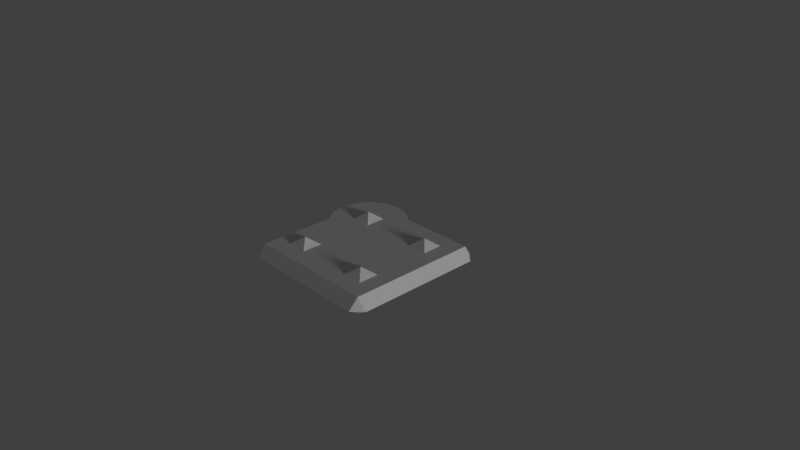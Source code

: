 # Source: GC_friction_pad.blend  (saved by Blender 2.79.0; exported with 4.5.12 LTS)
import bpy
from mathutils import Matrix  # noqa: F401  (used for matrix-valued properties, if any)

bpy.ops.wm.read_factory_settings(use_empty=True)
scene = bpy.context.scene
scene.name = 'Scene'

# ---- collections
col_collection_1 = bpy.data.collections.new('Collection 1'); scene.collection.children.link(col_collection_1)

# ---- materials (node trees are filled in below, after node groups)
mat_material = bpy.data.materials.new('Material')
mat_material.alpha_threshold = 0.0
mat_material.use_transparent_shadow = False
mat_material.roughness = 0.5
mat_material.line_color = (0.0, 0.0, 0.0, 1.0)

# ---- material node trees

# ---- world
world_world = bpy.data.worlds.new('World'); scene.world = world_world
world_world.color = (0.05088, 0.05088, 0.05088)
world_world.use_sun_shadow = False
world_world.sun_shadow_jitter_overblur = 0.0
world_world.cycles.sampling_method = 'MANUAL'

# ---- cameras
cam_camera = bpy.data.cameras.new('Camera')
cam_camera.clip_end = 100.0
cam_camera.lens = 35.0
cam_camera.sensor_width = 32.0
cam_camera.sensor_height = 18.0
cam_camera.ortho_scale = 7.314
cam_camera.dof.focus_distance = 0.0
cam_camera.dof.aperture_fstop = 128.0

# ---- lights
light_hemi = bpy.data.lights.new('Hemi', 'SUN')
light_hemi.transmission_factor = 0.0
light_hemi.angle = 0.1993
light_hemi.energy = 1.0
light_hemi.shadow_buffer_clip_start = 0.5
light_hemi.shadow_soft_size = 0.1
light_hemi.shadow_cascade_max_distance = 1000.0

# ---- meshes
me_cylinder = bpy.data.meshes.new('Cylinder')
me_cylinder.from_pydata([(0.0, 0.0, 0.5), (0.0, 0.5, 0.4125), (0.0, 0.5, 0.5), (0.1913, 0.4619, 0.4125), (0.1913, 0.4619, 0.5), (0.3536, 0.3536, 0.4125), (0.3536, 0.3536, 0.5), (0.4619, 0.1913, 0.4125), (0.4619, 0.1913, 0.5), (0.5, -2.186e-08, 0.4125), (0.5, -2.186e-08, 0.5), (0.4619, -0.1913, 0.4125), (0.4619, -0.1913, 0.5), (0.3536, -0.3536, 0.4125), (0.3536, -0.3536, 0.5), (0.1913, -0.4619, 0.4125), (0.1913, -0.4619, 0.5), (7.55e-08, -0.5, 0.4125), (7.55e-08, -0.5, 0.5), (-0.1913, -0.4619, 0.4125), (-0.1913, -0.4619, 0.5), (-0.3536, -0.3536, 0.4125), (-0.3536, -0.3536, 0.5), (-0.4619, -0.1913, 0.4125), (-0.4619, -0.1913, 0.5), (-0.5, 5.962e-09, 0.4125), (-0.5, 5.962e-09, 0.5), (-0.4619, 0.1913, 0.4125), (-0.4619, 0.1913, 0.5), (-0.3536, 0.3536, 0.4125), (-0.3536, 0.3536, 0.5), (-0.1913, 0.4619, 0.4125), (-0.1913, 0.4619, 0.5), (0.1552, 0.3746, 0.4109), (4.375e-09, 0.4054, 0.4109), (0.2867, 0.2867, 0.4109), (0.3746, 0.1552, 0.4109), (0.4054, -1.694e-08, 0.4109), (0.3746, -0.1552, 0.4109), (0.2867, -0.2867, 0.4109), (0.1552, -0.3746, 0.4109), (6.559e-08, -0.4054, 0.4109), (-0.1552, -0.3746, 0.4109), (-0.2867, -0.2867, 0.4109), (-0.3746, -0.1552, 0.4109), (-0.4054, 5.616e-09, 0.4109), (-0.3746, 0.1552, 0.4109), (-0.2867, 0.2867, 0.4109), (-0.1552, 0.3746, 0.4109), (1.662e-10, 3.447e-07, 0.2646), (0.05197, 0.397, 0.41), (0.1039, 0.3867, 0.41), (0.1999, 0.3469, 0.41), (0.244, 0.3175, 0.41), (0.3175, 0.244, 0.41), (0.3469, 0.1999, 0.41), (0.3867, 0.1039, 0.41), (0.397, 0.05197, 0.41), (0.397, -0.05197, 0.41), (0.3867, -0.1039, 0.41), (0.3469, -0.1999, 0.41), (0.3175, -0.244, 0.41), (0.244, -0.3175, 0.41), (0.1999, -0.3469, 0.41), (0.1039, -0.3867, 0.41), (0.05197, -0.397, 0.41), (-0.05197, -0.397, 0.41), (-0.1039, -0.3867, 0.41), (-0.1999, -0.3469, 0.41), (-0.244, -0.3175, 0.41), (-0.3175, -0.244, 0.41), (-0.3469, -0.1999, 0.41), (0.2476, 0.1025, 0.3395), (0.326, 0.1351, 0.3827), (-0.3867, -0.1039, 0.41), (-0.397, -0.05197, 0.41), (-0.397, 0.05197, 0.41), (-0.3867, 0.1039, 0.41), (-0.3469, 0.1999, 0.41), (-0.3175, 0.244, 0.41), (-0.244, 0.3175, 0.41), (-0.1999, 0.3469, 0.41), (-0.1039, 0.3867, 0.41), (-0.05197, 0.397, 0.41), (-0.2495, -0.2495, 0.3827), (-0.1895, -0.1895, 0.3395), (0.2495, -0.2495, 0.3827), (0.1895, -0.1895, 0.3395), (0.2495, 0.2495, 0.3827), (0.1895, 0.1895, 0.3395), (-0.326, 0.1351, 0.3827), (-0.2476, 0.1025, 0.3395), (-0.1351, -0.326, 0.3827), (-0.1025, -0.2476, 0.3395), (0.326, -0.1351, 0.3827), (0.2476, -0.1025, 0.3395), (0.1351, 0.326, 0.3827), (0.1025, 0.2476, 0.3395), (-0.2476, -0.1025, 0.3395), (-0.326, -0.1351, 0.3827), (-0.3529, 1.191e-08, 0.3827), (-0.268, 3.786e-08, 0.3395), (3.74e-08, 0.3529, 0.3827), (4.707e-08, 0.268, 0.3395), (0.1025, -0.2476, 0.3395), (0.1351, -0.326, 0.3827), (5.176e-08, -0.3529, 0.3827), (2.818e-08, -0.268, 0.3395), (0.3529, -1.03e-08, 0.3827), (0.268, 2.777e-08, 0.3395), (-0.1895, 0.1895, 0.3395), (-0.2495, 0.2495, 0.3827), (-0.1351, 0.326, 0.3827), (-0.1025, 0.2476, 0.3395), (-0.1859, 0.2782, 0.3729), (0.3282, 0.06528, 0.3729), (0.06528, -0.3282, 0.3729), (-0.06528, 0.3282, 0.3729), (-0.3282, -0.06528, 0.3729), (0.06528, 0.3282, 0.3729), (0.3282, -0.06528, 0.3729), (-0.06528, -0.3282, 0.3729), (-0.3282, 0.06528, 0.3729), (0.1859, 0.2782, 0.3729), (0.2782, -0.1859, 0.3729), (-0.1859, -0.2782, 0.3729), (-0.2782, 0.1859, 0.3729), (0.2782, 0.1859, 0.3729), (0.1859, -0.2782, 0.3729), (-0.2782, -0.1859, 0.3729), (-9.632e-07, -2.48e-07, 0.6), (0.132, -0.132, 0.5), (0.132, 0.132, 0.5), (-0.132, -0.132, 0.5), (-0.132, 0.132, 0.5), (0.1106, 0.04583, 0.2776), (0.04583, 0.1106, 0.2776), (2.265e-08, 0.1198, 0.2776), (0.08469, 0.08469, 0.2776), (0.1198, 1.892e-07, 0.2776), (0.1106, -0.04583, 0.2776), (0.08469, -0.08469, 0.2776), (-0.04583, 0.1106, 0.2776), (-0.08469, 0.08469, 0.2776), (-0.08469, -0.08469, 0.2776), (-0.1106, 0.04583, 0.2776), (-0.1106, -0.04583, 0.2776), (-0.1198, 1.816e-07, 0.2776), (-0.04583, -0.1106, 0.2776), (0.04583, -0.1106, 0.2776), (-1.383e-08, -0.1198, 0.2776)], [], [(25, 27, 46, 77, 76, 45), (0, 4, 2), (1, 2, 4, 3), (19, 21, 43, 69, 68, 42), (0, 6, 4), (3, 4, 6, 5), (13, 15, 40, 63, 62, 39), (0, 8, 6), (5, 6, 8, 7), (7, 9, 37, 57, 56, 36), (0, 10, 8), (7, 8, 10, 9), (31, 1, 34, 83, 82, 48), (0, 12, 10), (9, 10, 12, 11), (27, 29, 47, 79, 78, 46), (0, 14, 12), (11, 12, 14, 13), (21, 23, 44, 71, 70, 43), (0, 16, 14), (13, 14, 16, 15), (15, 17, 41, 65, 64, 40), (0, 18, 16), (15, 16, 18, 17), (1, 3, 33, 51, 50, 34), (0, 20, 18), (17, 18, 20, 19), (9, 11, 38, 59, 58, 37), (0, 22, 20), (19, 20, 22, 21), (3, 5, 35, 53, 52, 33), (0, 24, 22), (21, 22, 24, 23), (29, 31, 48, 81, 80, 47), (0, 26, 24), (23, 24, 26, 25), (23, 25, 45, 75, 74, 44), (0, 28, 26), (25, 26, 28, 27), (17, 19, 42, 67, 66, 41), (0, 30, 28), (27, 28, 30, 29), (11, 13, 39, 61, 60, 38), (0, 32, 30), (29, 30, 32, 31), (5, 7, 36, 55, 54, 35), (0, 2, 32), (31, 32, 2, 1), (43, 70, 84), (39, 62, 86), (35, 54, 88), (46, 78, 90), (42, 68, 92), (38, 60, 94), (33, 52, 96), (45, 76, 100), (41, 66, 106), (37, 58, 108), (34, 50, 102), (44, 74, 99), (48, 82, 112), (40, 64, 105), (36, 56, 73), (47, 80, 111), (110, 113, 142, 143), (111, 114, 110), (110, 114, 113), (114, 112, 113), (111, 80, 114), (80, 81, 114), (114, 81, 112), (81, 48, 112), (72, 109, 139, 135), (73, 115, 72), (72, 115, 109), (115, 108, 109), (73, 56, 115), (56, 57, 115), (115, 57, 108), (57, 37, 108), (104, 107, 150, 149), (105, 116, 104), (104, 116, 107), (116, 106, 107), (105, 64, 116), (64, 65, 116), (116, 65, 106), (65, 41, 106), (113, 103, 137, 142), (112, 117, 113), (113, 117, 103), (117, 102, 103), (112, 82, 117), (82, 83, 117), (117, 83, 102), (83, 34, 102), (98, 101, 147, 146), (99, 118, 98), (98, 118, 101), (118, 100, 101), (99, 74, 118), (74, 75, 118), (118, 75, 100), (75, 45, 100), (103, 97, 136, 137), (102, 119, 103), (103, 119, 97), (119, 96, 97), (102, 50, 119), (50, 51, 119), (119, 51, 96), (51, 33, 96), (109, 95, 140, 139), (108, 120, 109), (109, 120, 95), (120, 94, 95), (108, 58, 120), (58, 59, 120), (120, 59, 94), (59, 38, 94), (107, 93, 148, 150), (106, 121, 107), (107, 121, 93), (121, 92, 93), (106, 66, 121), (66, 67, 121), (121, 67, 92), (67, 42, 92), (101, 91, 145, 147), (100, 122, 101), (101, 122, 91), (122, 90, 91), (100, 76, 122), (76, 77, 122), (122, 77, 90), (77, 46, 90), (97, 89, 138, 136), (96, 123, 97), (97, 123, 89), (123, 88, 89), (96, 52, 123), (52, 53, 123), (123, 53, 88), (53, 35, 88), (95, 87, 141, 140), (94, 124, 95), (95, 124, 87), (124, 86, 87), (94, 60, 124), (60, 61, 124), (124, 61, 86), (61, 39, 86), (93, 85, 144, 148), (92, 125, 93), (93, 125, 85), (125, 84, 85), (92, 68, 125), (68, 69, 125), (125, 69, 84), (69, 43, 84), (91, 110, 143, 145), (90, 126, 91), (91, 126, 110), (126, 111, 110), (90, 78, 126), (78, 79, 126), (126, 79, 111), (79, 47, 111), (89, 72, 135, 138), (88, 127, 89), (89, 127, 72), (127, 73, 72), (88, 54, 127), (54, 55, 127), (127, 55, 73), (55, 36, 73), (87, 104, 149, 141), (86, 128, 87), (87, 128, 104), (128, 105, 104), (86, 62, 128), (62, 63, 128), (128, 63, 105), (63, 40, 105), (85, 98, 146, 144), (84, 129, 85), (85, 129, 98), (129, 99, 98), (84, 70, 129), (70, 71, 129), (129, 71, 99), (71, 44, 99), (130, 131, 132), (131, 130, 133), (130, 134, 133), (134, 130, 132), (135, 139, 49), (140, 141, 49), (138, 135, 49), (137, 136, 49), (142, 137, 49), (139, 140, 49), (136, 138, 49), (146, 147, 49), (147, 145, 49), (148, 144, 49), (143, 142, 49), (145, 143, 49), (144, 146, 49), (150, 148, 49), (149, 150, 49), (141, 149, 49)])
me_cylinder.polygons.foreach_set('use_smooth', [0, 0, 1, 0, 0, 1, 0, 0, 1, 0, 0, 1, 0, 0, 1, 0, 0, 1, 0, 0, 1, 0, 0, 1, 0, 0, 1, 0, 0, 1, 0, 0, 1, 0, 0, 1, 0, 0, 1, 0, 0, 1, 0, 0, 1, 0, 0, 1, 1, 1, 1, 1, 1, 1, 1, 1, 1, 1, 1, 1, 1, 1, 1, 1, 1, 1, 1, 1, 1, 1, 1, 1, 1, 1, 1, 1, 1, 1, 1, 1, 1, 1, 1, 1, 1, 1, 1, 1, 1, 1, 1, 1, 1, 1, 1, 1, 1, 1, 1, 1, 1, 1, 1, 1, 1, 1, 1, 1, 1, 1, 1, 1, 1, 1, 1, 1, 1, 1, 1, 1, 1, 1, 1, 1, 1, 1, 1, 1, 1, 1, 1, 1, 1, 1, 1, 1, 1, 1, 1, 1, 1, 1, 1, 1, 1, 1, 1, 1, 1, 1, 1, 1, 1, 1, 1, 1, 1, 1, 1, 1, 1, 1, 1, 1, 1, 1, 1, 1, 1, 1, 1, 1, 1, 1, 1, 1, 1, 1, 1, 1, 1, 1, 1, 1, 1, 1, 1, 1, 1, 1, 1, 1, 0, 0, 0, 0, 1, 1, 1, 1, 1, 1, 1, 1, 1, 1, 1, 1, 1, 1, 1, 1])
_uv = me_cylinder.uv_layers.new(name='UVMap')
_uv.uv.foreach_set('vector', [0.75, 0.1823, 0.6875, 0.1823, 0.6875, 0.151, 0.7082, 0.1505, 0.7293, 0.1505, 0.75, 0.151, 0.281, 0.849, 0.3144, 0.9174, 0.2862, 0.9241, 0.5, 0.1823, 0.5, 0.226, 0.4375, 0.226, 0.4375, 0.1823, 0.9375, 0.1823, 0.875, 0.1823, 0.875, 0.151, 0.8957, 0.1505, 0.9168, 0.1505, 0.9375, 0.151, 0.281, 0.849, 0.3376, 0.899, 0.3144, 0.9174, 0.4375, 0.1823, 0.4375, 0.226, 0.375, 0.226, 0.375, 0.1823, 0.125, 0.1823, 0.0625, 0.1823, 0.0625, 0.151, 0.08322, 0.1505, 0.1043, 0.1505, 0.125, 0.151, 0.281, 0.849, 0.3532, 0.8737, 0.3376, 0.899, 0.375, 0.1823, 0.375, 0.226, 0.3125, 0.226, 0.3125, 0.1823, 0.3125, 0.1823, 0.25, 0.1823, 0.25, 0.151, 0.2707, 0.1505, 0.2918, 0.1505, 0.3125, 0.151, 0.281, 0.849, 0.3563, 0.8433, 0.3532, 0.8737, 0.3125, 0.1823, 0.3125, 0.226, 0.25, 0.226, 0.25, 0.1823, 0.5625, 0.1823, 0.5, 0.1823, 0.5, 0.151, 0.5207, 0.1505, 0.5418, 0.1505, 0.5625, 0.151, 0.281, 0.849, 0.3485, 0.8164, 0.3563, 0.8433, 0.25, 0.1823, 0.25, 0.226, 0.1875, 0.226, 0.1875, 0.1823, 0.6875, 0.1823, 0.625, 0.1823, 0.625, 0.151, 0.6457, 0.1505, 0.6668, 0.1505, 0.6875, 0.151, 0.281, 0.849, 0.3329, 0.7935, 0.3485, 0.8164, 0.1875, 0.1823, 0.1875, 0.226, 0.125, 0.226, 0.125, 0.1823, 0.875, 0.1823, 0.8125, 0.1823, 0.8125, 0.151, 0.8332, 0.1505, 0.8543, 0.1505, 0.875, 0.151, 0.281, 0.849, 0.3075, 0.7769, 0.3329, 0.7935, 0.125, 0.1823, 0.125, 0.226, 0.0625, 0.226, 0.0625, 0.1823, 0.0625, 0.1823, 2.98e-08, 0.1823, 2.98e-08, 0.151, 0.02072, 0.1505, 0.04178, 0.1505, 0.0625, 0.151, 0.281, 0.849, 0.2777, 0.7728, 0.3075, 0.7769, 0.0625, 0.1823, 0.0625, 0.226, 2.98e-08, 0.226, 2.98e-08, 0.1823, 0.5, 0.1823, 0.4375, 0.1823, 0.4375, 0.151, 0.4582, 0.1505, 0.4793, 0.1505, 0.5, 0.151, 0.281, 0.849, 0.249, 0.7786, 0.2777, 0.7728, 1.0, 0.1823, 1.0, 0.226, 0.9375, 0.226, 0.9375, 0.1823, 0.25, 0.1823, 0.1875, 0.1823, 0.1875, 0.151, 0.2082, 0.1505, 0.2293, 0.1505, 0.25, 0.151, 0.281, 0.849, 0.2227, 0.7969, 0.249, 0.7786, 0.9375, 0.1823, 0.9375, 0.226, 0.875, 0.226, 0.875, 0.1823, 0.4375, 0.1823, 0.375, 0.1823, 0.375, 0.151, 0.3957, 0.1505, 0.4168, 0.1505, 0.4375, 0.151, 0.281, 0.849, 0.2074, 0.8256, 0.2227, 0.7969, 0.875, 0.1823, 0.875, 0.226, 0.8125, 0.226, 0.8125, 0.1823, 0.625, 0.1823, 0.5625, 0.1823, 0.5625, 0.151, 0.5832, 0.1505, 0.6043, 0.1505, 0.625, 0.151, 0.281, 0.849, 0.2049, 0.8559, 0.2074, 0.8256, 0.8125, 0.1823, 0.8125, 0.226, 0.75, 0.226, 0.75, 0.1823, 0.8125, 0.1823, 0.75, 0.1823, 0.75, 0.151, 0.7707, 0.1505, 0.7918, 0.1505, 0.8125, 0.151, 0.281, 0.849, 0.2133, 0.8832, 0.2049, 0.8559, 0.75, 0.1823, 0.75, 0.226, 0.6875, 0.226, 0.6875, 0.1823, 1.0, 0.1823, 0.9375, 0.1823, 0.9375, 0.151, 0.9582, 0.1505, 0.9793, 0.1505, 1.0, 0.151, 0.281, 0.849, 0.2307, 0.9069, 0.2133, 0.8832, 0.6875, 0.1823, 0.6875, 0.226, 0.625, 0.226, 0.625, 0.1823, 0.1875, 0.1823, 0.125, 0.1823, 0.125, 0.151, 0.1457, 0.1505, 0.1668, 0.1505, 0.1875, 0.151, 0.281, 0.849, 0.2578, 0.9212, 0.2307, 0.9069, 0.625, 0.1823, 0.625, 0.226, 0.5625, 0.226, 0.5625, 0.1823, 0.375, 0.1823, 0.3125, 0.1823, 0.3125, 0.151, 0.3332, 0.1505, 0.3543, 0.1505, 0.375, 0.151, 0.281, 0.849, 0.2862, 0.9241, 0.2578, 0.9212, 0.5625, 0.1823, 0.5625, 0.226, 0.5, 0.226, 0.5, 0.1823, 0.9092, 0.3585, 0.9044, 0.354, 0.9133, 0.3524, 0.9796, 0.3446, 0.9751, 0.3495, 0.9735, 0.3405, 0.9656, 0.2742, 0.9705, 0.2787, 0.9615, 0.2804, 0.8878, 0.3065, 0.89, 0.3004, 0.895, 0.308, 0.9275, 0.3661, 0.9213, 0.3638, 0.9289, 0.3589, 0.9872, 0.3263, 0.9849, 0.3325, 0.98, 0.3249, 0.9473, 0.2667, 0.9535, 0.2689, 0.9459, 0.2739, 0.8878, 0.3263, 0.8875, 0.3197, 0.895, 0.3248, 0.9473, 0.3661, 0.9407, 0.3664, 0.9458, 0.3589, 0.9872, 0.3065, 0.9875, 0.3131, 0.98, 0.308, 0.9275, 0.2667, 0.9341, 0.2664, 0.929, 0.2739, 0.8953, 0.3445, 0.8926, 0.3385, 0.9014, 0.3404, 0.9093, 0.2743, 0.9153, 0.2715, 0.9134, 0.2804, 0.9656, 0.3586, 0.9596, 0.3614, 0.9615, 0.3524, 0.9796, 0.2882, 0.9824, 0.2942, 0.9735, 0.2923, 0.8953, 0.2883, 0.8998, 0.2834, 0.9015, 0.2924, 0.911, 0.2988, 0.9198, 0.29, 0.9301, 0.3052, 0.9263, 0.3089, 0.9015, 0.2924, 0.9086, 0.2876, 0.911, 0.2988, 0.911, 0.2988, 0.9086, 0.2876, 0.9198, 0.29, 0.9086, 0.2876, 0.9134, 0.2804, 0.9198, 0.29, 0.9015, 0.2924, 0.8998, 0.2834, 0.9086, 0.2876, 0.8998, 0.2834, 0.9045, 0.2787, 0.9086, 0.2876, 0.9086, 0.2876, 0.9045, 0.2787, 0.9134, 0.2804, 0.9045, 0.2787, 0.9093, 0.2743, 0.9134, 0.2804, 0.9639, 0.2987, 0.9687, 0.3102, 0.9507, 0.3139, 0.9487, 0.309, 0.9735, 0.2923, 0.9751, 0.3008, 0.9639, 0.2987, 0.9639, 0.2987, 0.9751, 0.3008, 0.9687, 0.3102, 0.9751, 0.3008, 0.98, 0.308, 0.9687, 0.3102, 0.9735, 0.2923, 0.9824, 0.2942, 0.9751, 0.3008, 0.9824, 0.2942, 0.9849, 0.3003, 0.9751, 0.3008, 0.9751, 0.3008, 0.9849, 0.3003, 0.98, 0.308, 0.9849, 0.3003, 0.9872, 0.3065, 0.98, 0.308, 0.9551, 0.3429, 0.9436, 0.3476, 0.94, 0.3296, 0.9449, 0.3276, 0.9615, 0.3524, 0.953, 0.3541, 0.9551, 0.3429, 0.9551, 0.3429, 0.953, 0.3541, 0.9436, 0.3476, 0.953, 0.3541, 0.9458, 0.3589, 0.9436, 0.3476, 0.9615, 0.3524, 0.9596, 0.3614, 0.953, 0.3541, 0.9596, 0.3614, 0.9534, 0.3639, 0.953, 0.3541, 0.953, 0.3541, 0.9534, 0.3639, 0.9458, 0.3589, 0.9534, 0.3639, 0.9473, 0.3661, 0.9458, 0.3589, 0.9198, 0.29, 0.9312, 0.2852, 0.9349, 0.3032, 0.9301, 0.3052, 0.9134, 0.2804, 0.9218, 0.2788, 0.9198, 0.29, 0.9198, 0.29, 0.9218, 0.2788, 0.9312, 0.2852, 0.9218, 0.2788, 0.929, 0.2739, 0.9312, 0.2852, 0.9134, 0.2804, 0.9153, 0.2715, 0.9218, 0.2788, 0.9153, 0.2715, 0.9214, 0.269, 0.9218, 0.2788, 0.9218, 0.2788, 0.9214, 0.269, 0.929, 0.2739, 0.9214, 0.269, 0.9275, 0.2667, 0.929, 0.2739, 0.911, 0.3341, 0.9063, 0.3226, 0.9242, 0.319, 0.9262, 0.3238, 0.9014, 0.3404, 0.8998, 0.332, 0.911, 0.3341, 0.911, 0.3341, 0.8998, 0.332, 0.9063, 0.3226, 0.8998, 0.332, 0.895, 0.3248, 0.9063, 0.3226, 0.9014, 0.3404, 0.8926, 0.3385, 0.8998, 0.332, 0.8926, 0.3385, 0.89, 0.3324, 0.8998, 0.332, 0.8998, 0.332, 0.89, 0.3324, 0.895, 0.3248, 0.89, 0.3324, 0.8878, 0.3263, 0.895, 0.3248, 0.9312, 0.2852, 0.9437, 0.2852, 0.9402, 0.3032, 0.9349, 0.3032, 0.929, 0.2739, 0.9374, 0.2756, 0.9312, 0.2852, 0.9312, 0.2852, 0.9374, 0.2756, 0.9437, 0.2852, 0.9374, 0.2756, 0.9459, 0.2739, 0.9437, 0.2852, 0.929, 0.2739, 0.9341, 0.2664, 0.9374, 0.2756, 0.9341, 0.2664, 0.9407, 0.2664, 0.9374, 0.2756, 0.9374, 0.2756, 0.9407, 0.2664, 0.9459, 0.2739, 0.9407, 0.2664, 0.9473, 0.2667, 0.9459, 0.2739, 0.9687, 0.3102, 0.9687, 0.3226, 0.9507, 0.3191, 0.9507, 0.3139, 0.98, 0.308, 0.9783, 0.3164, 0.9687, 0.3102, 0.9687, 0.3102, 0.9783, 0.3164, 0.9687, 0.3226, 0.9783, 0.3164, 0.98, 0.3249, 0.9687, 0.3226, 0.98, 0.308, 0.9875, 0.3131, 0.9783, 0.3164, 0.9875, 0.3131, 0.9875, 0.3197, 0.9783, 0.3164, 0.9783, 0.3164, 0.9875, 0.3197, 0.98, 0.3249, 0.9875, 0.3197, 0.9872, 0.3263, 0.98, 0.3249, 0.9436, 0.3476, 0.9312, 0.3476, 0.9348, 0.3296, 0.94, 0.3296, 0.9458, 0.3589, 0.9374, 0.3572, 0.9436, 0.3476, 0.9436, 0.3476, 0.9374, 0.3572, 0.9312, 0.3476, 0.9374, 0.3572, 0.9289, 0.3589, 0.9312, 0.3476, 0.9458, 0.3589, 0.9407, 0.3664, 0.9374, 0.3572, 0.9407, 0.3664, 0.934, 0.3664, 0.9374, 0.3572, 0.9374, 0.3572, 0.934, 0.3664, 0.9289, 0.3589, 0.934, 0.3664, 0.9275, 0.3661, 0.9289, 0.3589, 0.9063, 0.3226, 0.9063, 0.3102, 0.9243, 0.3137, 0.9242, 0.319, 0.895, 0.3248, 0.8967, 0.3164, 0.9063, 0.3226, 0.9063, 0.3226, 0.8967, 0.3164, 0.9063, 0.3102, 0.8967, 0.3164, 0.895, 0.308, 0.9063, 0.3102, 0.895, 0.3248, 0.8875, 0.3197, 0.8967, 0.3164, 0.8875, 0.3197, 0.8875, 0.3131, 0.8967, 0.3164, 0.8967, 0.3164, 0.8875, 0.3131, 0.895, 0.308, 0.8875, 0.3131, 0.8878, 0.3065, 0.895, 0.308, 0.9437, 0.2852, 0.9551, 0.29, 0.945, 0.3053, 0.9402, 0.3032, 0.9459, 0.2739, 0.9531, 0.2787, 0.9437, 0.2852, 0.9437, 0.2852, 0.9531, 0.2787, 0.9551, 0.29, 0.9531, 0.2787, 0.9615, 0.2804, 0.9551, 0.29, 0.9459, 0.2739, 0.9535, 0.2689, 0.9531, 0.2787, 0.9535, 0.2689, 0.9596, 0.2715, 0.9531, 0.2787, 0.9531, 0.2787, 0.9596, 0.2715, 0.9615, 0.2804, 0.9596, 0.2715, 0.9656, 0.2742, 0.9615, 0.2804, 0.9687, 0.3226, 0.9639, 0.3341, 0.9486, 0.3239, 0.9507, 0.3191, 0.98, 0.3249, 0.9751, 0.332, 0.9687, 0.3226, 0.9687, 0.3226, 0.9751, 0.332, 0.9639, 0.3341, 0.9751, 0.332, 0.9735, 0.3405, 0.9639, 0.3341, 0.98, 0.3249, 0.9849, 0.3325, 0.9751, 0.332, 0.9849, 0.3325, 0.9824, 0.3386, 0.9751, 0.332, 0.9751, 0.332, 0.9824, 0.3386, 0.9735, 0.3405, 0.9824, 0.3386, 0.9796, 0.3446, 0.9735, 0.3405, 0.9312, 0.3476, 0.9197, 0.3428, 0.9299, 0.3276, 0.9348, 0.3296, 0.9289, 0.3589, 0.9218, 0.354, 0.9312, 0.3476, 0.9312, 0.3476, 0.9218, 0.354, 0.9197, 0.3428, 0.9218, 0.354, 0.9133, 0.3524, 0.9197, 0.3428, 0.9289, 0.3589, 0.9213, 0.3638, 0.9218, 0.354, 0.9213, 0.3638, 0.9152, 0.3613, 0.9218, 0.354, 0.9218, 0.354, 0.9152, 0.3613, 0.9133, 0.3524, 0.9152, 0.3613, 0.9092, 0.3585, 0.9133, 0.3524, 0.9063, 0.3102, 0.911, 0.2988, 0.9263, 0.3089, 0.9243, 0.3137, 0.895, 0.308, 0.8998, 0.3008, 0.9063, 0.3102, 0.9063, 0.3102, 0.8998, 0.3008, 0.911, 0.2988, 0.8998, 0.3008, 0.9015, 0.2924, 0.911, 0.2988, 0.895, 0.308, 0.89, 0.3004, 0.8998, 0.3008, 0.89, 0.3004, 0.8926, 0.2942, 0.8998, 0.3008, 0.8998, 0.3008, 0.8926, 0.2942, 0.9015, 0.2924, 0.8926, 0.2942, 0.8953, 0.2883, 0.9015, 0.2924, 0.9551, 0.29, 0.9639, 0.2987, 0.9487, 0.309, 0.945, 0.3053, 0.9615, 0.2804, 0.9663, 0.2876, 0.9551, 0.29, 0.9551, 0.29, 0.9663, 0.2876, 0.9639, 0.2987, 0.9663, 0.2876, 0.9735, 0.2923, 0.9639, 0.2987, 0.9615, 0.2804, 0.9705, 0.2787, 0.9663, 0.2876, 0.9705, 0.2787, 0.9752, 0.2834, 0.9663, 0.2876, 0.9663, 0.2876, 0.9752, 0.2834, 0.9735, 0.2923, 0.9752, 0.2834, 0.9796, 0.2882, 0.9735, 0.2923, 0.9639, 0.3341, 0.9551, 0.3429, 0.9449, 0.3276, 0.9486, 0.3239, 0.9735, 0.3405, 0.9663, 0.3453, 0.9639, 0.3341, 0.9639, 0.3341, 0.9663, 0.3453, 0.9551, 0.3429, 0.9663, 0.3453, 0.9615, 0.3524, 0.9551, 0.3429, 0.9735, 0.3405, 0.9751, 0.3495, 0.9663, 0.3453, 0.9751, 0.3495, 0.9704, 0.3541, 0.9663, 0.3453, 0.9663, 0.3453, 0.9704, 0.3541, 0.9615, 0.3524, 0.9704, 0.3541, 0.9656, 0.3586, 0.9615, 0.3524, 0.9197, 0.3428, 0.911, 0.3341, 0.9262, 0.3238, 0.9299, 0.3276, 0.9133, 0.3524, 0.9086, 0.3452, 0.9197, 0.3428, 0.9197, 0.3428, 0.9086, 0.3452, 0.911, 0.3341, 0.9086, 0.3452, 0.9014, 0.3404, 0.911, 0.3341, 0.9133, 0.3524, 0.9044, 0.354, 0.9086, 0.3452, 0.9044, 0.354, 0.8997, 0.3493, 0.9086, 0.3452, 0.9086, 0.3452, 0.8997, 0.3493, 0.9014, 0.3404, 0.8997, 0.3493, 0.8953, 0.3445, 0.9014, 0.3404, 0.416, 0.8342, 0.4526, 0.8708, 0.4526, 0.7977, 0.4526, 0.8708, 0.416, 0.8342, 0.3795, 0.8708, 0.416, 0.8342, 0.3795, 0.7977, 0.3795, 0.8708, 0.3795, 0.7977, 0.416, 0.8342, 0.4526, 0.7977, 0.9487, 0.309, 0.9507, 0.3139, 0.9375, 0.3164, 0.9507, 0.3191, 0.9486, 0.3239, 0.9375, 0.3164, 0.945, 0.3053, 0.9487, 0.309, 0.9375, 0.3164, 0.9349, 0.3032, 0.9402, 0.3032, 0.9375, 0.3164, 0.9301, 0.3052, 0.9349, 0.3032, 0.9375, 0.3164, 0.9507, 0.3139, 0.9507, 0.3191, 0.9375, 0.3164, 0.9402, 0.3032, 0.945, 0.3053, 0.9375, 0.3164, 0.9262, 0.3238, 0.9242, 0.319, 0.9375, 0.3164, 0.9242, 0.319, 0.9243, 0.3137, 0.9375, 0.3164, 0.9348, 0.3296, 0.9299, 0.3276, 0.9375, 0.3164, 0.9263, 0.3089, 0.9301, 0.3052, 0.9375, 0.3164, 0.9243, 0.3137, 0.9263, 0.3089, 0.9375, 0.3164, 0.9299, 0.3276, 0.9262, 0.3238, 0.9375, 0.3164, 0.94, 0.3296, 0.9348, 0.3296, 0.9375, 0.3164, 0.9449, 0.3276, 0.94, 0.3296, 0.9375, 0.3164, 0.9486, 0.3239, 0.9449, 0.3276, 0.9375, 0.3164])
me_cylinder.materials.append(mat_material)
me_cylinder.use_remesh_preserve_volume = False
me_cylinder.use_remesh_preserve_attributes = False
me_cylinder.use_mirror_vertex_groups = False
me_cylinder.update()
me_cylinder.normals_split_custom_set([tuple(v) for v in zip(*[iter([-0.02284, 0.004543, -0.9997, -0.02284, 0.004543, -0.9997, -0.02284, 0.004543, -0.9997, -0.02284, 0.004543, -0.9997, -0.02284, 0.004543, -0.9997, -0.02284, 0.004543, -0.9997, 3.894e-08, 0.0, 1.0, 3.894e-08, 0.0, 1.0, 3.894e-08, 0.0, 1.0, 2.031e-07, 1.0, 0.0, 2.031e-07, 1.0, 0.0, 0.3827, 0.9239, 0.0, 0.3827, 0.9239, 0.0, -0.01294, -0.01936, -0.9997, -0.01294, -0.01936, -0.9997, -0.01294, -0.01936, -0.9997, -0.01294, -0.01936, -0.9997, -0.01294, -0.01936, -0.9997, -0.01294, -0.01936, -0.9997, 7.788e-08, 0.0, 1.0, 7.788e-08, 0.0, 1.0, 7.788e-08, 0.0, 1.0, 0.3827, 0.9239, 0.0, 0.3827, 0.9239, 0.0, 0.7071, 0.7071, 0.0, 0.7071, 0.7071, 0.0, 0.01294, -0.01936, -0.9997, 0.01294, -0.01936, -0.9997, 0.01294, -0.01936, -0.9997, 0.01294, -0.01936, -0.9997, 0.01294, -0.01936, -0.9997, 0.01294, -0.01936, -0.9997, 0.0, 0.0, 1.0, 0.0, 0.0, 1.0, 0.0, 0.0, 1.0, 0.7071, 0.7071, 0.0, 0.7071, 0.7071, 0.0, 0.9239, 0.3827, 0.0, 0.9239, 0.3827, 0.0, 0.02284, 0.004543, -0.9997, 0.02284, 0.004543, -0.9997, 0.02284, 0.004543, -0.9997, 0.02284, 0.004543, -0.9997, 0.02284, 0.004543, -0.9997, 0.02284, 0.004543, -0.9997, 0.0, 0.0, 1.0, 0.0, 0.0, 1.0, 0.0, 0.0, 1.0, 0.9239, 0.3827, 0.0, 0.9239, 0.3827, 0.0, 1.0, 0.0, 0.0, 1.0, 0.0, 0.0, -0.004543, 0.02284, -0.9997, -0.004543, 0.02284, -0.9997, -0.004543, 0.02284, -0.9997, -0.004543, 0.02284, -0.9997, -0.004543, 0.02284, -0.9997, -0.004543, 0.02284, -0.9997, 0.0, 0.0, 1.0, 0.0, 0.0, 1.0, 0.0, 0.0, 1.0, 1.0, 0.0, 0.0, 1.0, 0.0, 0.0, 0.9239, -0.3827, 0.0, 0.9239, -0.3827, 0.0, -0.01936, 0.01294, -0.9997, -0.01936, 0.01294, -0.9997, -0.01936, 0.01294, -0.9997, -0.01936, 0.01294, -0.9997, -0.01936, 0.01294, -0.9997, -0.01936, 0.01294, -0.9997, 0.0, 0.0, 1.0, 0.0, 0.0, 1.0, 0.0, 0.0, 1.0, 0.9239, -0.3827, 0.0, 0.9239, -0.3827, 0.0, 0.7071, -0.7071, 0.0, 0.7071, -0.7071, 0.0, -0.01936, -0.01294, -0.9997, -0.01936, -0.01294, -0.9997, -0.01936, -0.01294, -0.9997, -0.01936, -0.01294, -0.9997, -0.01936, -0.01294, -0.9997, -0.01936, -0.01294, -0.9997, 7.788e-08, 0.0, 1.0, 7.788e-08, 0.0, 1.0, 7.788e-08, 0.0, 1.0, 0.7071, -0.7071, 0.0, 0.7071, -0.7071, 0.0, 0.3827, -0.9239, 0.0, 0.3827, -0.9239, 0.0, 0.004543, -0.02284, -0.9997, 0.004543, -0.02284, -0.9997, 0.004543, -0.02284, -0.9997, 0.004543, -0.02284, -0.9997, 0.004543, -0.02284, -0.9997, 0.004543, -0.02284, -0.9997, 3.894e-08, 0.0, 1.0, 3.894e-08, 0.0, 1.0, 3.894e-08, 0.0, 1.0, 0.3827, -0.9239, 0.0, 0.3827, -0.9239, 0.0, 1.741e-07, -1.0, 0.0, 1.741e-07, -1.0, 0.0, 0.004543, 0.02284, -0.9997, 0.004543, 0.02284, -0.9997, 0.004543, 0.02284, -0.9997, 0.004543, 0.02284, -0.9997, 0.004543, 0.02284, -0.9997, 0.004543, 0.02284, -0.9997, -3.894e-08, 0.0, 1.0, -3.894e-08, 0.0, 1.0, -3.894e-08, 0.0, 1.0, 1.741e-07, -1.0, 0.0, 1.741e-07, -1.0, 0.0, -0.3827, -0.9239, 0.0, -0.3827, -0.9239, 0.0, 0.02284, -0.004543, -0.9997, 0.02284, -0.004543, -0.9997, 0.02284, -0.004543, -0.9997, 0.02284, -0.004543, -0.9997, 0.02284, -0.004543, -0.9997, 0.02284, -0.004543, -0.9997, -7.788e-08, 0.0, 1.0, -7.788e-08, 0.0, 1.0, -7.788e-08, 0.0, 1.0, -0.3827, -0.9239, 0.0, -0.3827, -0.9239, 0.0, -0.7071, -0.7071, 0.0, -0.7071, -0.7071, 0.0, 0.01294, 0.01936, -0.9997, 0.01294, 0.01936, -0.9997, 0.01294, 0.01936, -0.9997, 0.01294, 0.01936, -0.9997, 0.01294, 0.01936, -0.9997, 0.01294, 0.01936, -0.9997, 0.0, 0.0, 1.0, 0.0, 0.0, 1.0, 0.0, 0.0, 1.0, -0.7071, -0.7071, 0.0, -0.7071, -0.7071, 0.0, -0.9239, -0.3827, 0.0, -0.9239, -0.3827, 0.0, -0.01294, 0.01936, -0.9997, -0.01294, 0.01936, -0.9997, -0.01294, 0.01936, -0.9997, -0.01294, 0.01936, -0.9997, -0.01294, 0.01936, -0.9997, -0.01294, 0.01936, -0.9997, 0.0, 0.0, 1.0, 0.0, 0.0, 1.0, 0.0, 0.0, 1.0, -0.9239, -0.3827, 0.0, -0.9239, -0.3827, 0.0, -1.0, 1.161e-07, 0.0, -1.0, 1.161e-07, 0.0, -0.02284, -0.004543, -0.9997, -0.02284, -0.004543, -0.9997, -0.02284, -0.004543, -0.9997, -0.02284, -0.004543, -0.9997, -0.02284, -0.004543, -0.9997, -0.02284, -0.004543, -0.9997, 0.0, 0.0, 1.0, 0.0, 0.0, 1.0, 0.0, 0.0, 1.0, -1.0, 1.161e-07, 0.0, -1.0, 1.161e-07, 0.0, -0.9239, 0.3827, 0.0, -0.9239, 0.3827, 0.0, -0.004543, -0.02284, -0.9997, -0.004543, -0.02284, -0.9997, -0.004543, -0.02284, -0.9997, -0.004543, -0.02284, -0.9997, -0.004543, -0.02284, -0.9997, -0.004543, -0.02284, -0.9997, 0.0, 0.0, 1.0, 0.0, 0.0, 1.0, 0.0, 0.0, 1.0, -0.9239, 0.3827, 0.0, -0.9239, 0.3827, 0.0, -0.7071, 0.7071, 0.0, -0.7071, 0.7071, 0.0, 0.01936, -0.01294, -0.9997, 0.01936, -0.01294, -0.9997, 0.01936, -0.01294, -0.9997, 0.01936, -0.01294, -0.9997, 0.01936, -0.01294, -0.9997, 0.01936, -0.01294, -0.9997, -7.788e-08, 0.0, 1.0, -7.788e-08, 0.0, 1.0, -7.788e-08, 0.0, 1.0, -0.7071, 0.7071, 0.0, -0.7071, 0.7071, 0.0, -0.3827, 0.9239, 0.0, -0.3827, 0.9239, 0.0, 0.01936, 0.01293, -0.9997, 0.01936, 0.01293, -0.9997, 0.01936, 0.01293, -0.9997, 0.01936, 0.01293, -0.9997, 0.01936, 0.01293, -0.9997, 0.01936, 0.01293, -0.9997, -3.894e-08, 0.0, 1.0, -3.894e-08, 0.0, 1.0, -3.894e-08, 0.0, 1.0, -0.3827, 0.9239, 0.0, -0.3827, 0.9239, 0.0, 2.031e-07, 1.0, 0.0, 2.031e-07, 1.0, 0.0, -0.3342, -0.3342, -0.8812, -0.3916, -0.2888, -0.8736, -0.3317, -0.3317, -0.8832, 0.3342, -0.3342, -0.8812, 0.2888, -0.3916, -0.8736, 0.3317, -0.3317, -0.8832, 0.3342, 0.3342, -0.8812, 0.3916, 0.2888, -0.8736, 0.3317, 0.3317, -0.8832, -0.4367, 0.1809, -0.8812, -0.4167, 0.2513, -0.8736, -0.4334, 0.1795, -0.8832, -0.1809, -0.4367, -0.8812, -0.2513, -0.4167, -0.8736, -0.1795, -0.4334, -0.8832, 0.4367, -0.1809, -0.8812, 0.4167, -0.2513, -0.8736, 0.4334, -0.1795, -0.8832, 0.1809, 0.4367, -0.8812, 0.2513, 0.4167, -0.8736, 0.1795, 0.4334, -0.8832, -0.4727, -1.838e-08, -0.8812, -0.4811, 0.07271, -0.8736, -0.4691, -3.807e-07, -0.8832, 3.694e-06, -0.4727, -0.8812, -0.07271, -0.4811, -0.8736, 2.188e-06, -0.4691, -0.8832, 0.4727, -4.865e-06, -0.8812, 0.4811, -0.07271, -0.8736, 0.4691, -1.628e-06, -0.8832, 1.725e-06, 0.4727, -0.8812, 0.07271, 0.4811, -0.8736, 8.13e-07, 0.4691, -0.8832, -0.4367, -0.1809, -0.8812, -0.4723, -0.117, -0.8736, -0.4334, -0.1795, -0.8832, -0.1809, 0.4367, -0.8812, -0.117, 0.4723, -0.8736, -0.1795, 0.4334, -0.8832, 0.1809, -0.4367, -0.8812, 0.117, -0.4723, -0.8736, 0.1795, -0.4334, -0.8832, 0.4367, 0.1809, -0.8812, 0.4723, 0.117, -0.8736, 0.4334, 0.1795, -0.8832, -0.3342, 0.3342, -0.8812, -0.2888, 0.3916, -0.8736, -0.3317, 0.3317, -0.8832, -0.2909, 0.2909, -0.9115, -0.1574, 0.3801, -0.9115, -0.1017, 0.2456, -0.964, -0.188, 0.188, -0.964, -0.3317, 0.3317, -0.8832, -0.2564, 0.3838, -0.8871, -0.2909, 0.2909, -0.9115, -0.2909, 0.2909, -0.9115, -0.2564, 0.3838, -0.8871, -0.1574, 0.3801, -0.9115, -0.2564, 0.3838, -0.8871, -0.1795, 0.4334, -0.8832, -0.1574, 0.3801, -0.9115, -0.3317, 0.3317, -0.8832, -0.2888, 0.3916, -0.8736, -0.2564, 0.3838, -0.8871, -0.2888, 0.3916, -0.8736, -0.2513, 0.4167, -0.8736, -0.2564, 0.3838, -0.8871, -0.2564, 0.3838, -0.8871, -0.2513, 0.4167, -0.8736, -0.1795, 0.4334, -0.8832, -0.2513, 0.4167, -0.8736, -0.1809, 0.4367, -0.8812, -0.1795, 0.4334, -0.8832, 0.3801, 0.1574, -0.9115, 0.4114, 2.656e-07, -0.9115, 0.2659, 4.482e-07, -0.964, 0.2456, 0.1018, -0.964, 0.4334, 0.1795, -0.8832, 0.4527, 0.09005, -0.8871, 0.3801, 0.1574, -0.9115, 0.3801, 0.1574, -0.9115, 0.4527, 0.09005, -0.8871, 0.4114, 2.656e-07, -0.9115, 0.4527, 0.09005, -0.8871, 0.4691, -1.628e-06, -0.8832, 0.4114, 2.656e-07, -0.9115, 0.4334, 0.1795, -0.8832, 0.4723, 0.117, -0.8736, 0.4527, 0.09005, -0.8871, 0.4723, 0.117, -0.8736, 0.4811, 0.07271, -0.8736, 0.4527, 0.09005, -0.8871, 0.4527, 0.09005, -0.8871, 0.4811, 0.07271, -0.8736, 0.4691, -1.628e-06, -0.8832, 0.4811, 0.07271, -0.8736, 0.4727, -4.865e-06, -0.8812, 0.4691, -1.628e-06, -0.8832, 0.1574, -0.3801, -0.9115, 6.409e-07, -0.4114, -0.9115, 6.601e-08, -0.2659, -0.964, 0.1018, -0.2456, -0.964, 0.1795, -0.4334, -0.8832, 0.09005, -0.4527, -0.8871, 0.1574, -0.3801, -0.9115, 0.1574, -0.3801, -0.9115, 0.09005, -0.4527, -0.8871, 6.409e-07, -0.4114, -0.9115, 0.09005, -0.4527, -0.8871, 2.188e-06, -0.4691, -0.8832, 6.409e-07, -0.4114, -0.9115, 0.1795, -0.4334, -0.8832, 0.117, -0.4723, -0.8736, 0.09005, -0.4527, -0.8871, 0.117, -0.4723, -0.8736, 0.07271, -0.4811, -0.8736, 0.09005, -0.4527, -0.8871, 0.09005, -0.4527, -0.8871, 0.07271, -0.4811, -0.8736, 2.188e-06, -0.4691, -0.8832, 0.07271, -0.4811, -0.8736, 3.694e-06, -0.4727, -0.8812, 2.188e-06, -0.4691, -0.8832, -0.1574, 0.3801, -0.9115, 2.287e-07, 0.4114, -0.9115, 2.049e-08, 0.2659, -0.964, -0.1017, 0.2456, -0.964, -0.1795, 0.4334, -0.8832, -0.09005, 0.4527, -0.8871, -0.1574, 0.3801, -0.9115, -0.1574, 0.3801, -0.9115, -0.09005, 0.4527, -0.8871, 2.287e-07, 0.4114, -0.9115, -0.09005, 0.4527, -0.8871, 8.13e-07, 0.4691, -0.8832, 2.287e-07, 0.4114, -0.9115, -0.1795, 0.4334, -0.8832, -0.117, 0.4723, -0.8736, -0.09005, 0.4527, -0.8871, -0.117, 0.4723, -0.8736, -0.07271, 0.4811, -0.8736, -0.09005, 0.4527, -0.8871, -0.09005, 0.4527, -0.8871, -0.07271, 0.4811, -0.8736, 8.13e-07, 0.4691, -0.8832, -0.07271, 0.4811, -0.8736, 1.725e-06, 0.4727, -0.8812, 8.13e-07, 0.4691, -0.8832, -0.3801, -0.1574, -0.9115, -0.4114, -1.156e-07, -0.9115, -0.2659, 4.033e-07, -0.964, -0.2456, -0.1017, -0.964, -0.4334, -0.1795, -0.8832, -0.4527, -0.09005, -0.8871, -0.3801, -0.1574, -0.9115, -0.3801, -0.1574, -0.9115, -0.4527, -0.09005, -0.8871, -0.4114, -1.156e-07, -0.9115, -0.4527, -0.09005, -0.8871, -0.4691, -3.807e-07, -0.8832, -0.4114, -1.156e-07, -0.9115, -0.4334, -0.1795, -0.8832, -0.4723, -0.117, -0.8736, -0.4527, -0.09005, -0.8871, -0.4723, -0.117, -0.8736, -0.4811, -0.07271, -0.8736, -0.4527, -0.09005, -0.8871, -0.4527, -0.09005, -0.8871, -0.4811, -0.07271, -0.8736, -0.4691, -3.807e-07, -0.8832, -0.4811, -0.07271, -0.8736, -0.4727, -1.838e-08, -0.8812, -0.4691, -3.807e-07, -0.8832, 2.287e-07, 0.4114, -0.9115, 0.1574, 0.3801, -0.9115, 0.1018, 0.2456, -0.964, 2.049e-08, 0.2659, -0.964, 8.13e-07, 0.4691, -0.8832, 0.09005, 0.4527, -0.8871, 2.287e-07, 0.4114, -0.9115, 2.287e-07, 0.4114, -0.9115, 0.09005, 0.4527, -0.8871, 0.1574, 0.3801, -0.9115, 0.09005, 0.4527, -0.8871, 0.1795, 0.4334, -0.8832, 0.1574, 0.3801, -0.9115, 8.13e-07, 0.4691, -0.8832, 0.07271, 0.4811, -0.8736, 0.09005, 0.4527, -0.8871, 0.07271, 0.4811, -0.8736, 0.1169, 0.4723, -0.8736, 0.09005, 0.4527, -0.8871, 0.09005, 0.4527, -0.8871, 0.1169, 0.4723, -0.8736, 0.1795, 0.4334, -0.8832, 0.1169, 0.4723, -0.8736, 0.1809, 0.4367, -0.8812, 0.1795, 0.4334, -0.8832, 0.4114, 2.656e-07, -0.9115, 0.3801, -0.1574, -0.9115, 0.2456, -0.1017, -0.964, 0.2659, 4.482e-07, -0.964, 0.4691, -1.628e-06, -0.8832, 0.4527, -0.09005, -0.8871, 0.4114, 2.656e-07, -0.9115, 0.4114, 2.656e-07, -0.9115, 0.4527, -0.09005, -0.8871, 0.3801, -0.1574, -0.9115, 0.4527, -0.09005, -0.8871, 0.4334, -0.1795, -0.8832, 0.3801, -0.1574, -0.9115, 0.4691, -1.628e-06, -0.8832, 0.4811, -0.07271, -0.8736, 0.4527, -0.09005, -0.8871, 0.4811, -0.07271, -0.8736, 0.4723, -0.1169, -0.8736, 0.4527, -0.09005, -0.8871, 0.4527, -0.09005, -0.8871, 0.4723, -0.1169, -0.8736, 0.4334, -0.1795, -0.8832, 0.4723, -0.1169, -0.8736, 0.4367, -0.1809, -0.8812, 0.4334, -0.1795, -0.8832, 6.409e-07, -0.4114, -0.9115, -0.1574, -0.3801, -0.9115, -0.1017, -0.2456, -0.964, 6.601e-08, -0.2659, -0.964, 2.188e-06, -0.4691, -0.8832, -0.09005, -0.4527, -0.8871, 6.409e-07, -0.4114, -0.9115, 6.409e-07, -0.4114, -0.9115, -0.09005, -0.4527, -0.8871, -0.1574, -0.3801, -0.9115, -0.09005, -0.4527, -0.8871, -0.1795, -0.4334, -0.8832, -0.1574, -0.3801, -0.9115, 2.188e-06, -0.4691, -0.8832, -0.07271, -0.4811, -0.8736, -0.09005, -0.4527, -0.8871, -0.07271, -0.4811, -0.8736, -0.117, -0.4723, -0.8736, -0.09005, -0.4527, -0.8871, -0.09005, -0.4527, -0.8871, -0.117, -0.4723, -0.8736, -0.1795, -0.4334, -0.8832, -0.117, -0.4723, -0.8736, -0.1809, -0.4367, -0.8812, -0.1795, -0.4334, -0.8832, -0.4114, -1.156e-07, -0.9115, -0.3801, 0.1574, -0.9115, -0.2456, 0.1018, -0.964, -0.2659, 4.033e-07, -0.964, -0.4691, -3.807e-07, -0.8832, -0.4527, 0.09005, -0.8871, -0.4114, -1.156e-07, -0.9115, -0.4114, -1.156e-07, -0.9115, -0.4527, 0.09005, -0.8871, -0.3801, 0.1574, -0.9115, -0.4527, 0.09005, -0.8871, -0.4334, 0.1795, -0.8832, -0.3801, 0.1574, -0.9115, -0.4691, -3.807e-07, -0.8832, -0.4811, 0.07271, -0.8736, -0.4527, 0.09005, -0.8871, -0.4811, 0.07271, -0.8736, -0.4723, 0.117, -0.8736, -0.4527, 0.09005, -0.8871, -0.4527, 0.09005, -0.8871, -0.4723, 0.117, -0.8736, -0.4334, 0.1795, -0.8832, -0.4723, 0.117, -0.8736, -0.4367, 0.1809, -0.8812, -0.4334, 0.1795, -0.8832, 0.1574, 0.3801, -0.9115, 0.2909, 0.2909, -0.9115, 0.188, 0.188, -0.964, 0.1018, 0.2456, -0.964, 0.1795, 0.4334, -0.8832, 0.2564, 0.3838, -0.8871, 0.1574, 0.3801, -0.9115, 0.1574, 0.3801, -0.9115, 0.2564, 0.3838, -0.8871, 0.2909, 0.2909, -0.9115, 0.2564, 0.3838, -0.8871, 0.3317, 0.3317, -0.8832, 0.2909, 0.2909, -0.9115, 0.1795, 0.4334, -0.8832, 0.2513, 0.4167, -0.8736, 0.2564, 0.3838, -0.8871, 0.2513, 0.4167, -0.8736, 0.2888, 0.3916, -0.8736, 0.2564, 0.3838, -0.8871, 0.2564, 0.3838, -0.8871, 0.2888, 0.3916, -0.8736, 0.3317, 0.3317, -0.8832, 0.2888, 0.3916, -0.8736, 0.3342, 0.3342, -0.8812, 0.3317, 0.3317, -0.8832, 0.3801, -0.1574, -0.9115, 0.2909, -0.2909, -0.9115, 0.188, -0.188, -0.964, 0.2456, -0.1017, -0.964, 0.4334, -0.1795, -0.8832, 0.3838, -0.2564, -0.8871, 0.3801, -0.1574, -0.9115, 0.3801, -0.1574, -0.9115, 0.3838, -0.2564, -0.8871, 0.2909, -0.2909, -0.9115, 0.3838, -0.2564, -0.8871, 0.3317, -0.3317, -0.8832, 0.2909, -0.2909, -0.9115, 0.4334, -0.1795, -0.8832, 0.4167, -0.2513, -0.8736, 0.3838, -0.2564, -0.8871, 0.4167, -0.2513, -0.8736, 0.3916, -0.2888, -0.8736, 0.3838, -0.2564, -0.8871, 0.3838, -0.2564, -0.8871, 0.3916, -0.2888, -0.8736, 0.3317, -0.3317, -0.8832, 0.3916, -0.2888, -0.8736, 0.3342, -0.3342, -0.8812, 0.3317, -0.3317, -0.8832, -0.1574, -0.3801, -0.9115, -0.2909, -0.2909, -0.9115, -0.188, -0.188, -0.964, -0.1017, -0.2456, -0.964, -0.1795, -0.4334, -0.8832, -0.2564, -0.3838, -0.8871, -0.1574, -0.3801, -0.9115, -0.1574, -0.3801, -0.9115, -0.2564, -0.3838, -0.8871, -0.2909, -0.2909, -0.9115, -0.2564, -0.3838, -0.8871, -0.3317, -0.3317, -0.8832, -0.2909, -0.2909, -0.9115, -0.1795, -0.4334, -0.8832, -0.2513, -0.4167, -0.8736, -0.2564, -0.3838, -0.8871, -0.2513, -0.4167, -0.8736, -0.2888, -0.3916, -0.8736, -0.2564, -0.3838, -0.8871, -0.2564, -0.3838, -0.8871, -0.2888, -0.3916, -0.8736, -0.3317, -0.3317, -0.8832, -0.2888, -0.3916, -0.8736, -0.3342, -0.3342, -0.8812, -0.3317, -0.3317, -0.8832, -0.3801, 0.1574, -0.9115, -0.2909, 0.2909, -0.9115, -0.188, 0.188, -0.964, -0.2456, 0.1018, -0.964, -0.4334, 0.1795, -0.8832, -0.3838, 0.2564, -0.8871, -0.3801, 0.1574, -0.9115, -0.3801, 0.1574, -0.9115, -0.3838, 0.2564, -0.8871, -0.2909, 0.2909, -0.9115, -0.3838, 0.2564, -0.8871, -0.3317, 0.3317, -0.8832, -0.2909, 0.2909, -0.9115, -0.4334, 0.1795, -0.8832, -0.4167, 0.2513, -0.8736, -0.3838, 0.2564, -0.8871, -0.4167, 0.2513, -0.8736, -0.3916, 0.2888, -0.8736, -0.3838, 0.2564, -0.8871, -0.3838, 0.2564, -0.8871, -0.3916, 0.2888, -0.8736, -0.3317, 0.3317, -0.8832, -0.3916, 0.2888, -0.8736, -0.3342, 0.3342, -0.8812, -0.3317, 0.3317, -0.8832, 0.2909, 0.2909, -0.9115, 0.3801, 0.1574, -0.9115, 0.2456, 0.1018, -0.964, 0.188, 0.188, -0.964, 0.3317, 0.3317, -0.8832, 0.3838, 0.2564, -0.8871, 0.2909, 0.2909, -0.9115, 0.2909, 0.2909, -0.9115, 0.3838, 0.2564, -0.8871, 0.3801, 0.1574, -0.9115, 0.3838, 0.2564, -0.8871, 0.4334, 0.1795, -0.8832, 0.3801, 0.1574, -0.9115, 0.3317, 0.3317, -0.8832, 0.3916, 0.2888, -0.8736, 0.3838, 0.2564, -0.8871, 0.3916, 0.2888, -0.8736, 0.4167, 0.2513, -0.8736, 0.3838, 0.2564, -0.8871, 0.3838, 0.2564, -0.8871, 0.4167, 0.2513, -0.8736, 0.4334, 0.1795, -0.8832, 0.4167, 0.2513, -0.8736, 0.4367, 0.1809, -0.8812, 0.4334, 0.1795, -0.8832, 0.2909, -0.2909, -0.9115, 0.1574, -0.3801, -0.9115, 0.1018, -0.2456, -0.964, 0.188, -0.188, -0.964, 0.3317, -0.3317, -0.8832, 0.2564, -0.3838, -0.8871, 0.2909, -0.2909, -0.9115, 0.2909, -0.2909, -0.9115, 0.2564, -0.3838, -0.8871, 0.1574, -0.3801, -0.9115, 0.2564, -0.3838, -0.8871, 0.1795, -0.4334, -0.8832, 0.1574, -0.3801, -0.9115, 0.3317, -0.3317, -0.8832, 0.2888, -0.3916, -0.8736, 0.2564, -0.3838, -0.8871, 0.2888, -0.3916, -0.8736, 0.2513, -0.4167, -0.8736, 0.2564, -0.3838, -0.8871, 0.2564, -0.3838, -0.8871, 0.2513, -0.4167, -0.8736, 0.1795, -0.4334, -0.8832, 0.2513, -0.4167, -0.8736, 0.1809, -0.4367, -0.8812, 0.1795, -0.4334, -0.8832, -0.2909, -0.2909, -0.9115, -0.3801, -0.1574, -0.9115, -0.2456, -0.1017, -0.964, -0.188, -0.188, -0.964, -0.3317, -0.3317, -0.8832, -0.3838, -0.2564, -0.8871, -0.2909, -0.2909, -0.9115, -0.2909, -0.2909, -0.9115, -0.3838, -0.2564, -0.8871, -0.3801, -0.1574, -0.9115, -0.3838, -0.2564, -0.8871, -0.4334, -0.1795, -0.8832, -0.3801, -0.1574, -0.9115, -0.3317, -0.3317, -0.8832, -0.3916, -0.2888, -0.8736, -0.3838, -0.2564, -0.8871, -0.3916, -0.2888, -0.8736, -0.4167, -0.2513, -0.8736, -0.3838, -0.2564, -0.8871, -0.3838, -0.2564, -0.8871, -0.4167, -0.2513, -0.8736, -0.4334, -0.1795, -0.8832, -0.4167, -0.2513, -0.8736, -0.4367, -0.1809, -0.8812, -0.4334, -0.1795, -0.8832, 0.6038, -1.094e-06, 0.7971, 0.6038, -1.094e-06, 0.7971, 0.6038, -1.094e-06, 0.7971, 0.0, -0.6038, 0.7971, 0.0, -0.6038, 0.7971, 0.0, -0.6038, 0.7971, -0.6038, -6.154e-07, 0.7971, -0.6038, -6.154e-07, 0.7971, -0.6038, -6.154e-07, 0.7971, -6.815e-07, 0.6038, 0.7971, -6.815e-07, 0.6038, 0.7971, -6.815e-07, 0.6038, 0.7971, 0.2456, 0.1018, -0.964, 0.2659, 4.482e-07, -0.964, -1.002e-07, 8.296e-07, -1.0, 0.2456, -0.1017, -0.964, 0.188, -0.188, -0.964, -1.002e-07, 8.296e-07, -1.0, 0.188, 0.188, -0.964, 0.2456, 0.1018, -0.964, -1.002e-07, 8.296e-07, -1.0, 2.049e-08, 0.2659, -0.964, 0.1018, 0.2456, -0.964, -1.002e-07, 8.296e-07, -1.0, -0.1017, 0.2456, -0.964, 2.049e-08, 0.2659, -0.964, -1.002e-07, 8.296e-07, -1.0, 0.2659, 4.482e-07, -0.964, 0.2456, -0.1017, -0.964, -1.002e-07, 8.296e-07, -1.0, 0.1018, 0.2456, -0.964, 0.188, 0.188, -0.964, -1.002e-07, 8.296e-07, -1.0, -0.2456, -0.1017, -0.964, -0.2659, 4.033e-07, -0.964, -1.002e-07, 8.296e-07, -1.0, -0.2659, 4.033e-07, -0.964, -0.2456, 0.1018, -0.964, -1.002e-07, 8.296e-07, -1.0, -0.1017, -0.2456, -0.964, -0.188, -0.188, -0.964, -1.002e-07, 8.296e-07, -1.0, -0.188, 0.188, -0.964, -0.1017, 0.2456, -0.964, -1.002e-07, 8.296e-07, -1.0, -0.2456, 0.1018, -0.964, -0.188, 0.188, -0.964, -1.002e-07, 8.296e-07, -1.0, -0.188, -0.188, -0.964, -0.2456, -0.1017, -0.964, -1.002e-07, 8.296e-07, -1.0, 6.601e-08, -0.2659, -0.964, -0.1017, -0.2456, -0.964, -1.002e-07, 8.296e-07, -1.0, 0.1018, -0.2456, -0.964, 6.601e-08, -0.2659, -0.964, -1.002e-07, 8.296e-07, -1.0, 0.188, -0.188, -0.964, 0.1018, -0.2456, -0.964, -1.002e-07, 8.296e-07, -1.0])] * 3)])
me_m_bf_block_faired_111_instance_001 = bpy.data.meshes.new('m_BF_Block_Faired_111 Instance.001')
me_m_bf_block_faired_111_instance_001.from_pydata([(-0.25, 0.3, 0.25), (-0.184, 0.25, 0.316), (-0.184, 0.25, 0.184), (-0.316, 0.25, 0.316), (-0.316, 0.25, 0.184), (0.4, 0.15, -0.4), (0.4, 0.15, 0.4), (-0.4, 0.15, 0.4), (-0.4, 0.15, -0.4), (0.2, 0.05, -0.2), (0.2, 0.05, 0.2), (-0.2, 0.05, -0.2), (-0.2, 0.05, 0.2), (-0.4375, 0.1625, 0.4375), (0.4375, 0.1625, 0.4375), (0.406, 0.118, -0.134), (0.406, 0.118, 0.134), (0.134, 0.118, -0.406), (-0.134, 0.118, -0.406), (0.134, 0.118, 0.406), (-0.134, 0.118, 0.406), (-0.406, 0.118, 0.134), (-0.406, 0.118, -0.134), (0.2028, 0.03455, -0.06697), (0.2028, 0.03455, 0.06697), (0.06697, 0.03455, -0.2028), (-0.06697, 0.03455, -0.2028), (0.06697, 0.03455, 0.2028), (-0.06697, 0.03455, 0.2028), (-0.2028, 0.03455, 0.06697), (-0.2028, 0.03455, -0.06697), (-0.333, 0.1182, 0.333), (-0.2671, 0.08125, 0.2671), (0.2671, 0.08125, 0.2671), (0.333, 0.1182, 0.333), (0.2671, 0.08125, -0.2671), (0.333, 0.1182, -0.333), (-0.333, 0.1182, -0.333), (-0.2671, 0.08125, -0.2671), (-0.1114, 0.09296, -0.3374), (-0.08963, 0.05928, -0.2715), (0.1114, 0.09296, -0.3374), (0.08963, 0.05928, -0.2715), (-0.3374, 0.09296, 0.1114), (-0.2715, 0.05928, 0.08963), (-0.3374, 0.09296, -0.1114), (-0.2715, 0.05928, -0.08963), (0.3374, 0.09296, -0.1114), (0.2715, 0.05928, -0.08963), (0.3374, 0.09296, 0.1114), (0.2715, 0.05928, 0.08963), (0.06792, 0.01844, -0.06795), (-0.06792, 0.01844, -0.06795), (0.06792, 0.01844, 0.06795), (-0.06792, 0.01844, 0.06795), (0.1114, 0.09296, 0.3374), (0.08963, 0.05928, 0.2715), (-0.1114, 0.09296, 0.3374), (-0.08963, 0.05928, 0.2715), (0.25, 0.3, 0.25), (0.316, 0.25, 0.316), (0.316, 0.25, 0.184), (0.184, 0.25, 0.316), (0.184, 0.25, 0.184), (-0.25, 0.3, -0.25), (-0.184, 0.25, -0.184), (-0.184, 0.25, -0.316), (-0.316, 0.25, -0.184), (-0.316, 0.25, -0.316), (0.25, 0.3, -0.25), (0.316, 0.25, -0.184), (0.316, 0.25, -0.316), (0.184, 0.25, -0.184), (0.184, 0.25, -0.316), (0.4099, 0.175, -0.475), (0.475, 0.175, -0.4099), (0.4375, 0.1625, -0.4375), (0.475, 0.175, 0.4099), (0.4099, 0.175, 0.475), (-0.475, 0.175, 0.4099), (-0.475, 0.175, -0.4099), (-0.4375, 0.1625, -0.4375), (0.4213, 0.25, -0.4213), (0.4213, 0.25, 0.4213), (-0.4101, 0.1754, 0.4751), (-0.4213, 0.25, 0.4213), (-0.4213, 0.25, -0.4213), (-0.4101, 0.1754, -0.4751)], [], [(0, 1, 2), (1, 0, 3), (0, 4, 3), (4, 0, 2), (6, 14, 19), (81, 87, 74, 76), (13, 79, 80, 81), (82, 86, 85, 83), (58, 32, 12, 28), (8, 81, 18), (5, 76, 15), (7, 13, 21), (54, 28, 12, 29), (50, 33, 10, 24), (46, 38, 11, 30), (42, 35, 9, 25), (14, 78, 84, 13), (38, 40, 26, 11), (40, 42, 25, 26), (8, 18, 39, 37), (37, 39, 40, 38), (18, 17, 41, 39), (39, 41, 42, 40), (17, 5, 36, 41), (41, 36, 35, 42), (32, 44, 29, 12), (44, 46, 30, 29), (7, 21, 43, 31), (31, 43, 44, 32), (21, 22, 45, 43), (43, 45, 46, 44), (22, 8, 37, 45), (45, 37, 38, 46), (35, 48, 23, 9), (48, 50, 24, 23), (5, 15, 47, 36), (36, 47, 48, 35), (15, 16, 49, 47), (47, 49, 50, 48), (16, 6, 34, 49), (49, 34, 33, 50), (26, 52, 30, 11), (52, 54, 29, 30), (9, 23, 51, 25), (25, 51, 52, 26), (23, 24, 53, 51), (51, 53, 54, 52), (24, 10, 27, 53), (53, 27, 28, 54), (81, 8, 22), (13, 81, 22, 21), (14, 6, 16), (76, 14, 16, 15), (76, 5, 17), (81, 76, 17, 18), (33, 56, 27, 10), (56, 58, 28, 27), (6, 19, 55, 34), (34, 55, 56, 33), (19, 20, 57, 55), (55, 57, 58, 56), (20, 7, 31, 57), (57, 31, 32, 58), (13, 7, 20), (14, 13, 20, 19), (59, 60, 61), (60, 59, 62), (59, 63, 62), (63, 59, 61), (64, 65, 66), (65, 64, 67), (64, 68, 67), (68, 64, 66), (69, 70, 71), (70, 69, 72), (69, 73, 72), (73, 69, 71), (74, 75, 76), (77, 78, 14), (84, 79, 13), (80, 87, 81), (74, 82, 75), (78, 77, 83), (79, 84, 85), (80, 86, 87), (82, 83, 77, 75), (74, 87, 86, 82), (83, 85, 84, 78), (85, 86, 80, 79), (76, 75, 77, 14)])
me_m_bf_block_faired_111_instance_001.polygons.foreach_set('use_smooth', [0, 0, 0, 0, 1, 1, 1, 1, 1, 1, 1, 1, 1, 1, 1, 1, 1, 1, 1, 1, 1, 1, 1, 1, 1, 1, 1, 1, 1, 1, 1, 1, 1, 1, 1, 1, 1, 1, 1, 1, 1, 1, 1, 1, 1, 1, 1, 1, 1, 1, 1, 1, 1, 1, 1, 1, 1, 1, 1, 1, 1, 1, 1, 1, 1, 0, 0, 0, 0, 0, 0, 0, 0, 0, 0, 0, 0, 1, 1, 1, 1, 0, 0, 0, 0, 0, 0, 0, 0, 1])
_k = set([(13, 14), (13, 20), (13, 21), (13, 81), (14, 16), (14, 19), (14, 76), (15, 76), (17, 76), (18, 81), (22, 81), (76, 81), (82, 83), (82, 86), (83, 85), (85, 86)])
me_m_bf_block_faired_111_instance_001.attributes.new('sharp_edge', 'BOOLEAN', 'EDGE').data.foreach_set('value', [ (min(e.vertices), max(e.vertices)) in _k for e in me_m_bf_block_faired_111_instance_001.edges])
_uv = me_m_bf_block_faired_111_instance_001.uv_layers.new(name='UVMap')
_uv.uv.foreach_set('vector', [0.416, 0.8342, 0.4526, 0.8708, 0.4526, 0.7977, 0.4526, 0.8708, 0.416, 0.8342, 0.3795, 0.8708, 0.416, 0.8342, 0.3795, 0.7977, 0.3795, 0.8708, 0.3795, 0.7977, 0.416, 0.8342, 0.4526, 0.7977, 0.8861, 0.2631, 0.9889, 0.2631, 0.9889, 0.3658, 0.7182, 0.8291, 0.7216, 0.8584, 0.824, 0.8584, 0.8275, 0.8291, 0.7182, 0.8291, 0.7216, 0.8584, 0.824, 0.8584, 0.8275, 0.8291, 0.2511, 0.8878, 0.1083, 0.8878, 0.1083, 0.745, 0.2511, 0.745, 0.9278, 0.3428, 0.9065, 0.3425, 0.9149, 0.334, 0.9306, 0.3342, 0.8861, 0.2631, 0.9889, 0.2631, 0.9889, 0.3658, 0.8861, 0.2631, 0.9889, 0.2631, 0.9889, 0.3658, 0.8861, 0.2631, 0.9889, 0.2631, 0.9889, 0.3658, 0.9306, 0.3184, 0.9306, 0.3342, 0.9149, 0.334, 0.9147, 0.3183, 0.9708, 0.3211, 0.9704, 0.3425, 0.962, 0.3341, 0.9622, 0.3183, 0.9062, 0.2999, 0.9065, 0.2785, 0.915, 0.2869, 0.9148, 0.3027, 0.9491, 0.2782, 0.9705, 0.2785, 0.962, 0.287, 0.9463, 0.2868, 0.7182, 0.8291, 0.7216, 0.8584, 0.824, 0.8584, 0.8275, 0.8291, 0.9065, 0.2785, 0.9279, 0.2782, 0.9307, 0.2868, 0.915, 0.2869, 0.9279, 0.2782, 0.9491, 0.2782, 0.9463, 0.2868, 0.9307, 0.2868, 0.8892, 0.2612, 0.9221, 0.2605, 0.925, 0.2693, 0.8979, 0.2699, 0.8979, 0.2699, 0.925, 0.2693, 0.9279, 0.2782, 0.9065, 0.2785, 0.9221, 0.2605, 0.9548, 0.2605, 0.9519, 0.2694, 0.925, 0.2693, 0.925, 0.2693, 0.9519, 0.2694, 0.9491, 0.2782, 0.9279, 0.2782, 0.9548, 0.2605, 0.9878, 0.2612, 0.9791, 0.2699, 0.9519, 0.2694, 0.9519, 0.2694, 0.9791, 0.2699, 0.9705, 0.2785, 0.9491, 0.2782, 0.9065, 0.3425, 0.9061, 0.3211, 0.9147, 0.3183, 0.9149, 0.334, 0.9061, 0.3211, 0.9062, 0.2999, 0.9148, 0.3027, 0.9147, 0.3183, 0.8892, 0.3598, 0.8885, 0.3269, 0.8973, 0.3239, 0.8979, 0.3511, 0.8979, 0.3511, 0.8973, 0.3239, 0.9061, 0.3211, 0.9065, 0.3425, 0.8885, 0.3269, 0.8885, 0.2942, 0.8973, 0.2971, 0.8973, 0.3239, 0.8973, 0.3239, 0.8973, 0.2971, 0.9062, 0.2999, 0.9061, 0.3211, 0.8885, 0.2942, 0.8892, 0.2612, 0.8979, 0.2699, 0.8973, 0.2971, 0.8973, 0.2971, 0.8979, 0.2699, 0.9065, 0.2785, 0.9062, 0.2999, 0.9705, 0.2785, 0.9708, 0.2999, 0.9622, 0.3027, 0.962, 0.287, 0.9708, 0.2999, 0.9708, 0.3211, 0.9622, 0.3183, 0.9622, 0.3027, 0.9878, 0.2612, 0.9885, 0.2941, 0.9796, 0.2971, 0.9791, 0.2699, 0.9791, 0.2699, 0.9796, 0.2971, 0.9708, 0.2999, 0.9705, 0.2785, 0.9885, 0.2941, 0.9885, 0.3268, 0.9796, 0.3239, 0.9796, 0.2971, 0.9796, 0.2971, 0.9796, 0.3239, 0.9708, 0.3211, 0.9708, 0.2999, 0.9885, 0.3268, 0.9878, 0.3598, 0.9791, 0.3511, 0.9796, 0.3239, 0.9796, 0.3239, 0.9791, 0.3511, 0.9704, 0.3425, 0.9708, 0.3211, 0.9307, 0.2868, 0.9306, 0.3026, 0.9148, 0.3027, 0.915, 0.2869, 0.9306, 0.3026, 0.9306, 0.3184, 0.9147, 0.3183, 0.9148, 0.3027, 0.962, 0.287, 0.9622, 0.3027, 0.9464, 0.3026, 0.9463, 0.2868, 0.9463, 0.2868, 0.9464, 0.3026, 0.9306, 0.3026, 0.9307, 0.2868, 0.9622, 0.3027, 0.9622, 0.3183, 0.9463, 0.3184, 0.9464, 0.3026, 0.9464, 0.3026, 0.9463, 0.3184, 0.9306, 0.3184, 0.9306, 0.3026, 0.9622, 0.3183, 0.962, 0.3341, 0.9463, 0.3342, 0.9463, 0.3184, 0.9463, 0.3184, 0.9463, 0.3342, 0.9306, 0.3342, 0.9306, 0.3184, 0.8861, 0.2631, 0.9889, 0.2631, 0.9889, 0.3658, 0.6249, 0.2046, 0.3749, 0.2013, 0.4618, 0.1869, 0.5384, 0.1879, 0.8861, 0.2631, 0.9889, 0.2631, 0.9889, 0.3658, 0.6249, 0.2046, 0.3749, 0.2013, 0.4618, 0.1869, 0.5384, 0.1879, 0.8861, 0.2631, 0.9889, 0.2631, 0.9889, 0.3658, 0.6249, 0.2046, 0.3749, 0.2013, 0.4618, 0.1869, 0.5384, 0.1879, 0.9704, 0.3425, 0.9491, 0.3428, 0.9463, 0.3342, 0.962, 0.3341, 0.9491, 0.3428, 0.9278, 0.3428, 0.9306, 0.3342, 0.9463, 0.3342, 0.9878, 0.3598, 0.9548, 0.3605, 0.9519, 0.3517, 0.9791, 0.3511, 0.9791, 0.3511, 0.9519, 0.3517, 0.9491, 0.3428, 0.9704, 0.3425, 0.9548, 0.3605, 0.9221, 0.3605, 0.925, 0.3516, 0.9519, 0.3517, 0.9519, 0.3517, 0.925, 0.3516, 0.9278, 0.3428, 0.9491, 0.3428, 0.9221, 0.3605, 0.8892, 0.3598, 0.8979, 0.3511, 0.925, 0.3516, 0.925, 0.3516, 0.8979, 0.3511, 0.9065, 0.3425, 0.9278, 0.3428, 0.8861, 0.2631, 0.9889, 0.2631, 0.9889, 0.3658, 0.6249, 0.2046, 0.3749, 0.2013, 0.4618, 0.1869, 0.5384, 0.1879, 0.416, 0.8342, 0.4526, 0.8708, 0.4526, 0.7977, 0.4526, 0.8708, 0.416, 0.8342, 0.3795, 0.8708, 0.416, 0.8342, 0.3795, 0.7977, 0.3795, 0.8708, 0.3795, 0.7977, 0.416, 0.8342, 0.4526, 0.7977, 0.416, 0.8342, 0.4526, 0.8708, 0.4526, 0.7977, 0.4526, 0.8708, 0.416, 0.8342, 0.3795, 0.8708, 0.416, 0.8342, 0.3795, 0.7977, 0.3795, 0.8708, 0.3795, 0.7977, 0.416, 0.8342, 0.4526, 0.7977, 0.416, 0.8342, 0.4526, 0.8708, 0.4526, 0.7977, 0.4526, 0.8708, 0.416, 0.8342, 0.3795, 0.8708, 0.416, 0.8342, 0.3795, 0.7977, 0.3795, 0.8708, 0.3795, 0.7977, 0.416, 0.8342, 0.4526, 0.7977, 0.824, 0.8584, 0.8283, 0.8343, 0.8275, 0.8291, 0.824, 0.8584, 0.8283, 0.8343, 0.8275, 0.8291, 0.824, 0.8584, 0.8283, 0.8343, 0.8275, 0.8291, 0.824, 0.8584, 0.8283, 0.8343, 0.8275, 0.8291, 0.8241, 0.8585, 0.8255, 0.8779, 0.8322, 0.8584, 0.7216, 0.8585, 0.7135, 0.8584, 0.7202, 0.8779, 0.7216, 0.8585, 0.7135, 0.8584, 0.7202, 0.8779, 0.8241, 0.8585, 0.8255, 0.8779, 0.8322, 0.8584, 0.2511, 0.8878, 0.2511, 0.745, 0.2645, 0.7469, 0.2645, 0.8859, 0.8241, 0.8585, 0.7216, 0.8585, 0.7202, 0.8779, 0.8255, 0.8779, 0.2511, 0.745, 0.1083, 0.745, 0.1102, 0.7316, 0.2492, 0.7316, 0.1083, 0.745, 0.1083, 0.8878, 0.09492, 0.8859, 0.09492, 0.7469, 0.7182, 0.8291, 0.7216, 0.8584, 0.824, 0.8584, 0.8275, 0.8291])
me_m_bf_block_faired_111_instance_001.materials.append(mat_material)
me_m_bf_block_faired_111_instance_001.use_remesh_preserve_volume = False
me_m_bf_block_faired_111_instance_001.use_remesh_preserve_attributes = False
me_m_bf_block_faired_111_instance_001.use_mirror_vertex_groups = False
me_m_bf_block_faired_111_instance_001.update()
me_m_bf_block_faired_111_instance_001.normals_split_custom_set([tuple(v) for v in zip(*[iter([0.6038, 0.7971, 6.815e-07, 0.6038, 0.7971, 6.815e-07, 0.6038, 0.7971, 6.815e-07, 0.0, 0.7971, 0.6038, 0.0, 0.7971, 0.6038, 0.0, 0.7971, 0.6038, -0.6038, 0.7971, 6.815e-07, -0.6038, 0.7971, 6.815e-07, -0.6038, 0.7971, 6.815e-07, -1.704e-07, 0.7971, -0.6038, -1.704e-07, 0.7971, -0.6038, -1.704e-07, 0.7971, -0.6038, 0.177, -0.9682, 0.177, 0.1622, -0.9733, 0.1622, 0.03986, -0.8094, 0.586, -0.4615, -0.7567, -0.463, -0.07905, -0.9255, -0.3704, 0.07768, -0.9259, -0.3697, 0.4621, -0.7564, -0.463, -0.4605, -0.7579, 0.462, -0.367, -0.9268, 0.07903, -0.3671, -0.9268, -0.07897, -0.4615, -0.7567, -0.463, 6.192e-14, 1.0, -1.469e-07, 6.192e-14, 1.0, -1.469e-07, 6.192e-14, 1.0, -1.469e-07, 6.192e-14, 1.0, -1.469e-07, -0.05981, -0.9233, 0.3795, -0.2546, -0.9329, 0.2546, -0.1917, -0.9625, 0.1917, -0.05388, -0.9731, 0.224, -0.177, -0.9682, -0.177, -0.1622, -0.9733, -0.1622, -0.03986, -0.8095, -0.5858, 0.177, -0.9682, -0.177, 0.1622, -0.9733, -0.1622, 0.5859, -0.8094, -0.03985, -0.177, -0.9682, 0.177, -0.1622, -0.9733, 0.1622, -0.5859, -0.8094, 0.03987, -0.05931, -0.9965, 0.05932, -0.05388, -0.9731, 0.224, -0.1917, -0.9625, 0.1917, -0.224, -0.9731, 0.05387, 0.3795, -0.9233, 0.05981, 0.2546, -0.9329, 0.2546, 0.1917, -0.9625, 0.1917, 0.224, -0.9731, 0.05387, -0.3795, -0.9233, -0.05981, -0.2546, -0.9329, -0.2546, -0.1917, -0.9625, -0.1917, -0.224, -0.9731, -0.05387, 0.05981, -0.9233, -0.3795, 0.2546, -0.9329, -0.2546, 0.1917, -0.9625, -0.1917, 0.05388, -0.9731, -0.224, 0.4611, -0.7576, 0.462, 0.07774, -0.9259, 0.3696, -0.07911, -0.9255, 0.3703, -0.4605, -0.7579, 0.462, -0.2546, -0.9329, -0.2546, -0.05981, -0.9233, -0.3795, -0.05388, -0.9731, -0.224, -0.1917, -0.9625, -0.1917, -0.05981, -0.9233, -0.3795, 0.05981, -0.9233, -0.3795, 0.05388, -0.9731, -0.224, -0.05388, -0.9731, -0.224, -0.177, -0.9682, -0.177, -0.03986, -0.8095, -0.5858, -0.05828, -0.9225, -0.3815, -0.2321, -0.9446, -0.2321, -0.2321, -0.9446, -0.2321, -0.05828, -0.9225, -0.3815, -0.05981, -0.9233, -0.3795, -0.2546, -0.9329, -0.2546, -0.03986, -0.8095, -0.5858, 0.03986, -0.8095, -0.5858, 0.05828, -0.9225, -0.3815, -0.05828, -0.9225, -0.3815, -0.05828, -0.9225, -0.3815, 0.05828, -0.9225, -0.3815, 0.05981, -0.9233, -0.3795, -0.05981, -0.9233, -0.3795, 0.03986, -0.8095, -0.5858, 0.177, -0.9682, -0.177, 0.2321, -0.9446, -0.2321, 0.05828, -0.9225, -0.3815, 0.05828, -0.9225, -0.3815, 0.2321, -0.9446, -0.2321, 0.2546, -0.9329, -0.2546, 0.05981, -0.9233, -0.3795, -0.2546, -0.9329, 0.2546, -0.3795, -0.9233, 0.05981, -0.224, -0.9731, 0.05387, -0.1917, -0.9625, 0.1917, -0.3795, -0.9233, 0.05981, -0.3795, -0.9233, -0.05981, -0.224, -0.9731, -0.05387, -0.224, -0.9731, 0.05387, -0.177, -0.9682, 0.177, -0.5859, -0.8094, 0.03987, -0.3815, -0.9225, 0.05828, -0.2321, -0.9446, 0.2321, -0.2321, -0.9446, 0.2321, -0.3815, -0.9225, 0.05828, -0.3795, -0.9233, 0.05981, -0.2546, -0.9329, 0.2546, -0.5859, -0.8094, 0.03987, -0.5859, -0.8094, -0.03985, -0.3815, -0.9225, -0.05828, -0.3815, -0.9225, 0.05828, -0.3815, -0.9225, 0.05828, -0.3815, -0.9225, -0.05828, -0.3795, -0.9233, -0.05981, -0.3795, -0.9233, 0.05981, -0.5859, -0.8094, -0.03985, -0.177, -0.9682, -0.177, -0.2321, -0.9446, -0.2321, -0.3815, -0.9225, -0.05828, -0.3815, -0.9225, -0.05828, -0.2321, -0.9446, -0.2321, -0.2546, -0.9329, -0.2546, -0.3795, -0.9233, -0.05981, 0.2546, -0.9329, -0.2546, 0.3795, -0.9233, -0.05981, 0.224, -0.9731, -0.05387, 0.1917, -0.9625, -0.1917, 0.3795, -0.9233, -0.05981, 0.3795, -0.9233, 0.05981, 0.224, -0.9731, 0.05387, 0.224, -0.9731, -0.05387, 0.177, -0.9682, -0.177, 0.5859, -0.8094, -0.03985, 0.3815, -0.9225, -0.05828, 0.2321, -0.9446, -0.2321, 0.2321, -0.9446, -0.2321, 0.3815, -0.9225, -0.05828, 0.3795, -0.9233, -0.05981, 0.2546, -0.9329, -0.2546, 0.5859, -0.8094, -0.03985, 0.5859, -0.8094, 0.03987, 0.3815, -0.9225, 0.05828, 0.3815, -0.9225, -0.05828, 0.3815, -0.9225, -0.05828, 0.3815, -0.9225, 0.05828, 0.3795, -0.9233, 0.05981, 0.3795, -0.9233, -0.05981, 0.5859, -0.8094, 0.03987, 0.177, -0.9682, 0.177, 0.2321, -0.9446, 0.2321, 0.3815, -0.9225, 0.05828, 0.3815, -0.9225, 0.05828, 0.2321, -0.9446, 0.2321, 0.2546, -0.9329, 0.2546, 0.3795, -0.9233, 0.05981, -0.05388, -0.9731, -0.224, -0.05931, -0.9965, -0.05932, -0.224, -0.9731, -0.05387, -0.1917, -0.9625, -0.1917, -0.05931, -0.9965, -0.05932, -0.05931, -0.9965, 0.05932, -0.224, -0.9731, 0.05387, -0.224, -0.9731, -0.05387, 0.1917, -0.9625, -0.1917, 0.224, -0.9731, -0.05387, 0.05931, -0.9965, -0.05932, 0.05388, -0.9731, -0.224, 0.05388, -0.9731, -0.224, 0.05931, -0.9965, -0.05932, -0.05931, -0.9965, -0.05932, -0.05388, -0.9731, -0.224, 0.224, -0.9731, -0.05387, 0.224, -0.9731, 0.05387, 0.05931, -0.9965, 0.05932, 0.05931, -0.9965, -0.05932, 0.05931, -0.9965, -0.05932, 0.05931, -0.9965, 0.05932, -0.05931, -0.9965, 0.05932, -0.05931, -0.9965, -0.05932, 0.224, -0.9731, 0.05387, 0.1917, -0.9625, 0.1917, 0.05388, -0.9731, 0.224, 0.05931, -0.9965, 0.05932, 0.05931, -0.9965, 0.05932, 0.05388, -0.9731, 0.224, -0.05388, -0.9731, 0.224, -0.05931, -0.9965, 0.05932, -0.1622, -0.9733, -0.1622, -0.177, -0.9682, -0.177, -0.5859, -0.8094, -0.03985, -0.816, -0.5781, 1.87e-05, -0.816, -0.5781, 1.87e-05, -0.5859, -0.8094, -0.03985, -0.5859, -0.8094, 0.03987, 0.1622, -0.9733, 0.1622, 0.177, -0.9682, 0.177, 0.5859, -0.8094, 0.03987, 0.816, -0.5781, 1.885e-05, 0.816, -0.5781, 1.885e-05, 0.5859, -0.8094, 0.03987, 0.5859, -0.8094, -0.03985, 0.1622, -0.9733, -0.1622, 0.177, -0.9682, -0.177, 0.03986, -0.8095, -0.5858, 3.012e-07, -0.5783, -0.8159, 3.012e-07, -0.5783, -0.8159, 0.03986, -0.8095, -0.5858, -0.03986, -0.8095, -0.5858, 0.2546, -0.9329, 0.2546, 0.05981, -0.9233, 0.3795, 0.05388, -0.9731, 0.224, 0.1917, -0.9625, 0.1917, 0.05981, -0.9233, 0.3795, -0.05981, -0.9233, 0.3795, -0.05388, -0.9731, 0.224, 0.05388, -0.9731, 0.224, 0.177, -0.9682, 0.177, 0.03986, -0.8094, 0.586, 0.05828, -0.9225, 0.3815, 0.2321, -0.9446, 0.2321, 0.2321, -0.9446, 0.2321, 0.05828, -0.9225, 0.3815, 0.05981, -0.9233, 0.3795, 0.2546, -0.9329, 0.2546, 0.03986, -0.8094, 0.586, -0.03986, -0.8094, 0.586, -0.05828, -0.9225, 0.3815, 0.05828, -0.9225, 0.3815, 0.05828, -0.9225, 0.3815, -0.05828, -0.9225, 0.3815, -0.05981, -0.9233, 0.3795, 0.05981, -0.9233, 0.3795, -0.03986, -0.8094, 0.586, -0.177, -0.9682, 0.177, -0.2321, -0.9446, 0.2321, -0.05828, -0.9225, 0.3815, -0.05828, -0.9225, 0.3815, -0.2321, -0.9446, 0.2321, -0.2546, -0.9329, 0.2546, -0.05981, -0.9233, 0.3795, -0.1622, -0.9733, 0.1622, -0.177, -0.9682, 0.177, -0.03986, -0.8094, 0.586, -5.934e-08, -0.5779, 0.8161, -5.934e-08, -0.5779, 0.8161, -0.03986, -0.8094, 0.586, 0.03986, -0.8094, 0.586, 0.6038, 0.7971, 6.815e-07, 0.6038, 0.7971, 6.815e-07, 0.6038, 0.7971, 6.815e-07, 0.0, 0.7971, 0.6038, 0.0, 0.7971, 0.6038, 0.0, 0.7971, 0.6038, -0.6038, 0.7971, 6.815e-07, -0.6038, 0.7971, 6.815e-07, -0.6038, 0.7971, 6.815e-07, -1.704e-07, 0.7971, -0.6038, -1.704e-07, 0.7971, -0.6038, -1.704e-07, 0.7971, -0.6038, 0.6038, 0.7971, 6.815e-07, 0.6038, 0.7971, 6.815e-07, 0.6038, 0.7971, 6.815e-07, 1.704e-07, 0.7971, 0.6038, 1.704e-07, 0.7971, 0.6038, 1.704e-07, 0.7971, 0.6038, -0.6038, 0.7971, 6.815e-07, -0.6038, 0.7971, 6.815e-07, -0.6038, 0.7971, 6.815e-07, 0.0, 0.7971, -0.6038, 0.0, 0.7971, -0.6038, 0.0, 0.7971, -0.6038, 0.6038, 0.7971, 6.815e-07, 0.6038, 0.7971, 6.815e-07, 0.6038, 0.7971, 6.815e-07, 1.704e-07, 0.7971, 0.6038, 1.704e-07, 0.7971, 0.6038, 1.704e-07, 0.7971, 0.6038, -0.6038, 0.7971, 6.815e-07, -0.6038, 0.7971, 6.815e-07, -0.6038, 0.7971, 6.815e-07, 0.0, 0.7971, -0.6038, 0.0, 0.7971, -0.6038, 0.0, 0.7971, -0.6038, 0.07768, -0.9259, -0.3697, 0.3664, -0.9272, -0.07787, 0.4621, -0.7564, -0.463, 0.3663, -0.9272, 0.07793, 0.07774, -0.9259, 0.3696, 0.4611, -0.7576, 0.462, -0.07911, -0.9255, 0.3703, -0.367, -0.9268, 0.07903, -0.4605, -0.7579, 0.462, -0.3671, -0.9268, -0.07897, -0.07905, -0.9255, -0.3704, -0.4615, -0.7567, -0.463, 0.6568, 0.3704, -0.6568, 0.6568, 0.3704, -0.6568, 0.6568, 0.3704, -0.6568, 0.6568, 0.3704, 0.6568, 0.6568, 0.3704, 0.6568, 0.6568, 0.3704, 0.6568, -0.6586, 0.3721, 0.6541, -0.6586, 0.3721, 0.6541, -0.6586, 0.3721, 0.6541, -0.6586, 0.3721, -0.6541, -0.6586, 0.3721, -0.6541, -0.6586, 0.3721, -0.6541, 0.8132, 0.582, 1.215e-07, 0.8132, 0.582, 1.215e-07, 0.8132, 0.582, 1.215e-07, 0.8132, 0.582, 1.215e-07, 0.000188, 0.5833, -0.8122, 0.000188, 0.5833, -0.8122, 0.000188, 0.5833, -0.8122, 0.000188, 0.5833, -0.8122, 0.0001875, 0.5833, 0.8122, 0.0001875, 0.5833, 0.8122, 0.0001875, 0.5833, 0.8122, 0.0001875, 0.5833, 0.8122, -0.8132, 0.582, -3.183e-07, -0.8132, 0.582, -3.183e-07, -0.8132, 0.582, -3.183e-07, -0.8132, 0.582, -3.183e-07, 0.4621, -0.7564, -0.463, 0.3664, -0.9272, -0.07787, 0.3663, -0.9272, 0.07793, 0.4611, -0.7576, 0.462])] * 3)])

# ---- objects
ob_cylinder = bpy.data.objects.new('Cylinder', me_cylinder)
ob_hemi = bpy.data.objects.new('Hemi', light_hemi)
ob_m_bf_block_faired_111_instance_001 = bpy.data.objects.new('m_BF_Block_Faired_111 Instance.001', me_m_bf_block_faired_111_instance_001)
ob_camera = bpy.data.objects.new('Camera', cam_camera)

# ---- transforms, parenting, visibility, modifiers, constraints
ob_cylinder.location = (0.0, 0.0, 0.0)
ob_cylinder.lineart.crease_threshold = 0.0
ob_hemi.location = (0.8914, -0.2854, -0.6287)
ob_hemi.rotation_euler = (-5.105, 1.193, 1.198)
ob_hemi.lineart.crease_threshold = 0.0
ob_m_bf_block_faired_111_instance_001.location = (0.5, -0.5, 0.0)
ob_m_bf_block_faired_111_instance_001.rotation_euler = (1.571, -0.0, 0.0)
ob_m_bf_block_faired_111_instance_001.scale = (2.0, 2.0, 2.0)
ob_m_bf_block_faired_111_instance_001.lineart.crease_threshold = 0.0
ob_camera.location = (7.481, -6.508, 5.344)
ob_camera.rotation_euler = (1.109, 0.0, 0.8149)
ob_camera.lock_rotations_4d = False
ob_camera.empty_display_type = 'ARROWS'
ob_camera.color = (0.0, 0.0, 0.0, 0.0)
ob_camera.display_type = 'WIRE'
ob_camera.lineart.crease_threshold = 0.0

# ---- collection membership
col_collection_1.objects.link(ob_cylinder)
col_collection_1.objects.link(ob_hemi)
col_collection_1.objects.link(ob_m_bf_block_faired_111_instance_001)
col_collection_1.objects.link(ob_camera)

# ---- scene / render settings (as saved in the file)
scene.camera = ob_camera
scene.frame_start = 1; scene.frame_end = 250; scene.frame_set(1)
scene.render.engine = 'BLENDER_EEVEE_NEXT'
scene.render.resolution_percentage = 50
scene.render.dither_intensity = 0.0
scene.cycles.use_denoising = False
scene.cycles.samples = 128
scene.cycles.sampling_pattern = 'TABULATED_SOBOL'
scene.cycles.use_adaptive_sampling = False
scene.cycles.use_light_tree = False
scene.cycles.blur_glossy = 0.0
scene.cycles.sample_clamp_indirect = 0.0
scene.view_settings.view_transform = 'Standard'
bpy.context.view_layer.update()
